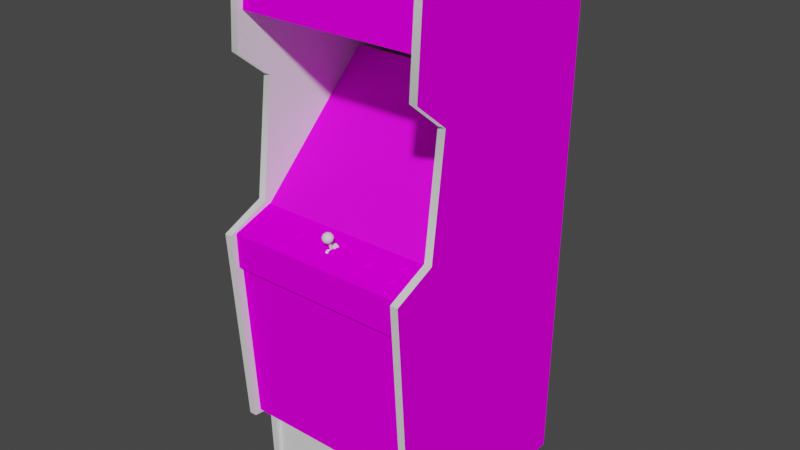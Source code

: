 # Source: roundup.blend  (saved by Blender 2.93.20; exported with 4.5.12 LTS)
import bpy
from mathutils import Matrix  # noqa: F401  (used for matrix-valued properties, if any)

bpy.ops.wm.read_factory_settings(use_empty=True)
scene = bpy.context.scene
scene.name = 'Scene'

# ---- images (referenced by path relative to the original .blend; pixels are not part of the script)
import os
ASSET_DIR = os.environ.get("B2B_ASSET_DIR", "")  # directory of the original .blend (textures are referenced by path, not embedded)
HERE = os.path.dirname(os.path.abspath(__file__))  # packed textures are extracted next to this script under _unpacked/

def load_image(name, relpath, width, height, colorspace="sRGB"):
    """Load a texture the original file referenced (path relative to the .blend, or extracted next to this script)."""
    p = next((c for c in (os.path.join(HERE, relpath), os.path.join(ASSET_DIR, relpath)) if relpath and os.path.exists(c)), "")
    if p:
        img = bpy.data.images.load(p, check_existing=True)
        img.name = name
    else:  # same state as the original file: an image datablock whose file is absent (Cycles renders it pink)
        img = bpy.data.images.new(name, width, height)
        img.source = "FILE"
        img.filepath = "//" + (relpath or name)
    img.colorspace_settings.name = colorspace
    return img
img_roundupmarqueemap_tiff = load_image('roundupmarqueemap.TIFF', 'roundupmarqueemap.TIFF', 1024, 1024, 'sRGB')
img_roundupmonitormap_tiff = load_image('roundupmonitormap.TIFF', 'roundupmonitormap.TIFF', 1024, 1024, 'sRGB')
img_roundupbezelmap_tiff = load_image('roundupbezelmap.TIFF', 'roundupbezelmap.TIFF', 1024, 1024, 'sRGB')
img_roundupbuttoncoloursmap_tiff = load_image('roundupbuttoncoloursmap.TIFF', 'roundupbuttoncoloursmap.TIFF', 1024, 1024, 'sRGB')
img_roundupcoinmap_tiff = load_image('roundupcoinmap.TIFF', 'roundupcoinmap.TIFF', 1024, 1024, 'sRGB')
img_roundupcpomap_tiff = load_image('roundupcpomap.TIFF', 'roundupcpomap.TIFF', 1024, 1024, 'sRGB')
img_roundupsideleftoutmap_tiff = load_image('roundupsideleftoutmap.TIFF', 'roundupsideleftoutmap.TIFF', 1024, 1024, 'sRGB')
img_roundupsiderightoutmap_tiff = load_image('roundupsiderightoutmap.TIFF', 'roundupsiderightoutmap.TIFF', 1024, 1024, 'sRGB')

# ---- materials (node trees are filled in below, after node groups)
mat_roundupmarqueeart = bpy.data.materials.new('roundupmarqueeart')
mat_roundupmarqueeart.use_transparent_shadow = False
mat_roundupmarqueeart.roughness = 0.8807
mat_roundupmarqueeart.specular_intensity = 0.0
mat_roundupmonitorart = bpy.data.materials.new('roundupmonitorart')
mat_roundupmonitorart.use_transparent_shadow = False
mat_roundupmonitorart.roughness = 0.8807
mat_roundupmonitorart.specular_intensity = 0.0
mat_roundupblack = bpy.data.materials.new('roundupblack')
mat_roundupblack.use_transparent_shadow = False
mat_roundupblack.roughness = 0.8807
mat_roundupblack.specular_intensity = 0.0
mat_roundupbezelart = bpy.data.materials.new('roundupbezelart')
mat_roundupbezelart.use_transparent_shadow = False
mat_roundupbezelart.roughness = 0.7585
mat_roundupbezelart.specular_intensity = 0.1608
mat_roundupbuttoncolours = bpy.data.materials.new('roundupbuttoncolours')
mat_roundupbuttoncolours.use_transparent_shadow = False
mat_roundupbuttoncolours.roughness = 0.8807
mat_roundupbuttoncolours.specular_intensity = 0.0
mat_roundupcoinart = bpy.data.materials.new('roundupcoinart')
mat_roundupcoinart.use_transparent_shadow = False
mat_roundupcoinart.roughness = 0.8807
mat_roundupcoinart.specular_intensity = 0.0
mat_roundupcpoart = bpy.data.materials.new('roundupcpoart')
mat_roundupcpoart.use_transparent_shadow = False
mat_roundupcpoart.roughness = 0.8807
mat_roundupcpoart.specular_intensity = 0.0
mat_roundupred = bpy.data.materials.new('roundupred')
mat_roundupred.use_transparent_shadow = False
mat_roundupred.roughness = 0.7333
mat_roundupred.specular_intensity = 0.7294
mat_rounduptmoldblack = bpy.data.materials.new('rounduptmoldblack')
mat_rounduptmoldblack.use_transparent_shadow = False
mat_rounduptmoldblack.roughness = 0.7934
mat_rounduptmoldblack.specular_intensity = 0.6275
mat_roundupsideleftout = bpy.data.materials.new('roundupsideleftout')
mat_roundupsideleftout.use_transparent_shadow = False
mat_roundupsideleftout.roughness = 0.8807
mat_roundupsideleftout.specular_intensity = 0.0
mat_roundupsideleftin = bpy.data.materials.new('roundupsideleftin')
mat_roundupsideleftin.use_transparent_shadow = False
mat_roundupsideleftin.roughness = 0.8807
mat_roundupsideleftin.specular_intensity = 0.0
mat_roundupsidelefttmold = bpy.data.materials.new('roundupsidelefttmold')
mat_roundupsidelefttmold.use_transparent_shadow = False
mat_roundupsidelefttmold.roughness = 0.8152
mat_roundupsidelefttmold.specular_intensity = 0.8627
mat_roundupsiderightin = bpy.data.materials.new('roundupsiderightin')
mat_roundupsiderightin.use_transparent_shadow = False
mat_roundupsiderightin.roughness = 0.8807
mat_roundupsiderightin.specular_intensity = 0.0
mat_roundupsiderightout = bpy.data.materials.new('roundupsiderightout')
mat_roundupsiderightout.use_transparent_shadow = False
mat_roundupsiderightout.roughness = 0.8807
mat_roundupsiderightout.specular_intensity = 0.0
mat_roundupsiderighttmold = bpy.data.materials.new('roundupsiderighttmold')
mat_roundupsiderighttmold.use_transparent_shadow = False
mat_roundupsiderighttmold.roughness = 0.8152
mat_roundupsiderighttmold.specular_intensity = 0.8627

# ---- node groups
ng_auto_smooth = bpy.data.node_groups.new('Auto Smooth', 'GeometryNodeTree')
_s = ng_auto_smooth.interface.new_socket(name='Geometry', in_out='OUTPUT', socket_type='NodeSocketGeometry')
_s = ng_auto_smooth.interface.new_socket(name='Geometry', in_out='INPUT', socket_type='NodeSocketGeometry')
_s = ng_auto_smooth.interface.new_socket(name='Angle', in_out='INPUT', socket_type='NodeSocketFloat')
_s.subtype = 'ANGLE'
_s.min_value = 0.0
_s.max_value = 3.142
ng_auto_smooth.is_modifier = True
_N = ng_auto_smooth.nodes; _L = ng_auto_smooth.links
n0 = _N.new('NodeGroupOutput'); n0.name = 'Group Output'; n0.location = (480, -100)
n1 = _N.new('NodeGroupInput'); n1.name = 'Group Input'; n1.location = (-420, -300)
n2 = _N.new('NodeGroupInput'); n2.name = 'Group Input.001'; n2.location = (-60, -100)
n3 = _N.new('GeometryNodeSetShadeSmooth'); n3.name = 'Set Shade Smooth'; n3.location = (120, -100)
n3.domain = 'EDGE'
n4 = _N.new('GeometryNodeSetShadeSmooth'); n4.name = 'Set Shade Smooth.001'; n4.location = (300, -100)
n5 = _N.new('GeometryNodeInputMeshEdgeAngle'); n5.name = 'Edge Angle'; n5.location = (-420, -220)
n6 = _N.new('GeometryNodeInputEdgeSmooth'); n6.name = 'Is Edge Smooth'; n6.location = (-60, -160)
n7 = _N.new('GeometryNodeInputShadeSmooth'); n7.name = 'Is Face Smooth'; n7.location = (-240, -340)
n8 = _N.new('FunctionNodeBooleanMath'); n8.name = 'Boolean Math'; n8.location = (-60, -220)
n9 = _N.new('FunctionNodeCompare'); n9.name = 'Compare'; n9.location = (-240, -180)
n9.operation = 'LESS_EQUAL'
_L.new(n5.outputs[0], n9.inputs[0])
_L.new(n4.outputs[0], n0.inputs[0])
_L.new(n1.outputs[1], n9.inputs[1])
_L.new(n9.outputs[0], n8.inputs[0])
_L.new(n7.outputs[0], n8.inputs[1])
_L.new(n2.outputs[0], n3.inputs[0])
_L.new(n6.outputs[0], n3.inputs[1])
_L.new(n3.outputs[0], n4.inputs[0])
_L.new(n8.outputs[0], n3.inputs[2])
n0.is_active_output = True

# ---- material node trees
mat_roundupmarqueeart.use_nodes = True; mat_roundupmarqueeart.node_tree.nodes.clear()
_N = mat_roundupmarqueeart.node_tree.nodes; _L = mat_roundupmarqueeart.node_tree.links
n0 = _N.new('ShaderNodeBsdfPrincipled'); n0.name = 'Principled BSDF'; n0.location = (10, 300)
n0.distribution = 'GGX'
n0.subsurface_method = 'BURLEY'
n0.inputs[2].default_value = 0.8807
n0.inputs[3].default_value = 1.45
n0.inputs[13].default_value = 0.0
n0.inputs[27].default_value = (0.0, 0.0, 0.0, 1.0)
n0.inputs[28].default_value = 1.0
n1 = _N.new('ShaderNodeOutputMaterial'); n1.name = 'Material Output'; n1.location = (300, 300)
n2 = _N.new('ShaderNodeTexImage'); n2.name = 'Image Texture'; n2.location = (-300, 600)
n2.image = img_roundupmarqueemap_tiff
_L.new(n0.outputs[0], n1.inputs[0])
_L.new(n2.outputs[0], n0.inputs[0])
n1.is_active_output = True
mat_roundupmonitorart.use_nodes = True; mat_roundupmonitorart.node_tree.nodes.clear()
_N = mat_roundupmonitorart.node_tree.nodes; _L = mat_roundupmonitorart.node_tree.links
n0 = _N.new('ShaderNodeBsdfPrincipled'); n0.name = 'Principled BSDF'; n0.location = (10, 300)
n0.distribution = 'GGX'
n0.subsurface_method = 'BURLEY'
n0.inputs[2].default_value = 0.8807
n0.inputs[3].default_value = 1.45
n0.inputs[13].default_value = 0.0
n0.inputs[27].default_value = (0.0, 0.0, 0.0, 1.0)
n0.inputs[28].default_value = 1.0
n1 = _N.new('ShaderNodeOutputMaterial'); n1.name = 'Material Output'; n1.location = (300, 300)
n2 = _N.new('ShaderNodeTexImage'); n2.name = 'Image Texture'; n2.location = (-300, 600)
n2.image = img_roundupmonitormap_tiff
_L.new(n0.outputs[0], n1.inputs[0])
_L.new(n2.outputs[0], n0.inputs[0])
n1.is_active_output = True
mat_roundupblack.use_nodes = True; mat_roundupblack.node_tree.nodes.clear()
_N = mat_roundupblack.node_tree.nodes; _L = mat_roundupblack.node_tree.links
n0 = _N.new('ShaderNodeBsdfPrincipled'); n0.name = 'Principled BSDF'; n0.location = (10, 300)
n0.distribution = 'GGX'
n0.subsurface_method = 'BURLEY'
n0.inputs[2].default_value = 0.8807
n0.inputs[3].default_value = 1.45
n0.inputs[13].default_value = 0.0
n0.inputs[27].default_value = (0.0, 0.0, 0.0, 1.0)
n0.inputs[28].default_value = 1.0
n1 = _N.new('ShaderNodeOutputMaterial'); n1.name = 'Material Output'; n1.location = (300, 300)
_L.new(n0.outputs[0], n1.inputs[0])
n1.is_active_output = True
mat_roundupbezelart.use_nodes = True; mat_roundupbezelart.node_tree.nodes.clear()
_N = mat_roundupbezelart.node_tree.nodes; _L = mat_roundupbezelart.node_tree.links
n0 = _N.new('ShaderNodeBsdfPrincipled'); n0.name = 'Principled BSDF'; n0.location = (10, 300)
n0.distribution = 'GGX'
n0.subsurface_method = 'BURLEY'
n0.inputs[2].default_value = 0.7585
n0.inputs[3].default_value = 1.45
n0.inputs[13].default_value = 0.1608
n0.inputs[27].default_value = (0.0, 0.0, 0.0, 1.0)
n0.inputs[28].default_value = 1.0
n1 = _N.new('ShaderNodeOutputMaterial'); n1.name = 'Material Output'; n1.location = (300, 300)
n2 = _N.new('ShaderNodeTexImage'); n2.name = 'Image Texture'; n2.location = (-300, 600)
n2.image = img_roundupbezelmap_tiff
_L.new(n0.outputs[0], n1.inputs[0])
_L.new(n2.outputs[0], n0.inputs[0])
n1.is_active_output = True
mat_roundupbuttoncolours.use_nodes = True; mat_roundupbuttoncolours.node_tree.nodes.clear()
_N = mat_roundupbuttoncolours.node_tree.nodes; _L = mat_roundupbuttoncolours.node_tree.links
n0 = _N.new('ShaderNodeBsdfPrincipled'); n0.name = 'Principled BSDF'; n0.location = (10, 300)
n0.distribution = 'GGX'
n0.subsurface_method = 'BURLEY'
n0.inputs[2].default_value = 0.8807
n0.inputs[3].default_value = 1.45
n0.inputs[13].default_value = 0.0
n0.inputs[27].default_value = (0.0, 0.0, 0.0, 1.0)
n0.inputs[28].default_value = 1.0
n1 = _N.new('ShaderNodeOutputMaterial'); n1.name = 'Material Output'; n1.location = (300, 300)
n2 = _N.new('ShaderNodeTexImage'); n2.name = 'Image Texture'; n2.location = (-300, 600)
n2.image = img_roundupbuttoncoloursmap_tiff
_L.new(n0.outputs[0], n1.inputs[0])
_L.new(n2.outputs[0], n0.inputs[0])
n1.is_active_output = True
mat_roundupcoinart.use_nodes = True; mat_roundupcoinart.node_tree.nodes.clear()
_N = mat_roundupcoinart.node_tree.nodes; _L = mat_roundupcoinart.node_tree.links
n0 = _N.new('ShaderNodeBsdfPrincipled'); n0.name = 'Principled BSDF'; n0.location = (10, 300)
n0.distribution = 'GGX'
n0.subsurface_method = 'BURLEY'
n0.inputs[2].default_value = 0.8807
n0.inputs[3].default_value = 1.45
n0.inputs[13].default_value = 0.0
n0.inputs[27].default_value = (0.0, 0.0, 0.0, 1.0)
n0.inputs[28].default_value = 1.0
n1 = _N.new('ShaderNodeOutputMaterial'); n1.name = 'Material Output'; n1.location = (300, 300)
n2 = _N.new('ShaderNodeTexImage'); n2.name = 'Image Texture'; n2.location = (-300, 600)
n2.image = img_roundupcoinmap_tiff
_L.new(n0.outputs[0], n1.inputs[0])
_L.new(n2.outputs[0], n0.inputs[0])
n1.is_active_output = True
mat_roundupcpoart.use_nodes = True; mat_roundupcpoart.node_tree.nodes.clear()
_N = mat_roundupcpoart.node_tree.nodes; _L = mat_roundupcpoart.node_tree.links
n0 = _N.new('ShaderNodeBsdfPrincipled'); n0.name = 'Principled BSDF'; n0.location = (10, 300)
n0.distribution = 'GGX'
n0.subsurface_method = 'BURLEY'
n0.inputs[2].default_value = 0.8807
n0.inputs[3].default_value = 1.45
n0.inputs[13].default_value = 0.0
n0.inputs[27].default_value = (0.0, 0.0, 0.0, 1.0)
n0.inputs[28].default_value = 1.0
n1 = _N.new('ShaderNodeOutputMaterial'); n1.name = 'Material Output'; n1.location = (300, 300)
n2 = _N.new('ShaderNodeTexImage'); n2.name = 'Image Texture'; n2.location = (-300, 600)
n2.image = img_roundupcpomap_tiff
_L.new(n0.outputs[0], n1.inputs[0])
_L.new(n2.outputs[0], n0.inputs[0])
n1.is_active_output = True
mat_roundupred.use_nodes = True; mat_roundupred.node_tree.nodes.clear()
_N = mat_roundupred.node_tree.nodes; _L = mat_roundupred.node_tree.links
n0 = _N.new('ShaderNodeBsdfPrincipled'); n0.name = 'Principled BSDF'; n0.location = (10, 300)
n0.distribution = 'GGX'
n0.subsurface_method = 'BURLEY'
n0.inputs[2].default_value = 0.7333
n0.inputs[3].default_value = 1.45
n0.inputs[13].default_value = 0.7294
n0.inputs[27].default_value = (0.0, 0.0, 0.0, 1.0)
n0.inputs[28].default_value = 1.0
n1 = _N.new('ShaderNodeOutputMaterial'); n1.name = 'Material Output'; n1.location = (300, 300)
_L.new(n0.outputs[0], n1.inputs[0])
n1.is_active_output = True
mat_rounduptmoldblack.use_nodes = True; mat_rounduptmoldblack.node_tree.nodes.clear()
_N = mat_rounduptmoldblack.node_tree.nodes; _L = mat_rounduptmoldblack.node_tree.links
n0 = _N.new('ShaderNodeBsdfPrincipled'); n0.name = 'Principled BSDF'; n0.location = (10, 300)
n0.distribution = 'GGX'
n0.subsurface_method = 'BURLEY'
n0.inputs[2].default_value = 0.7934
n0.inputs[3].default_value = 1.45
n0.inputs[13].default_value = 0.6275
n0.inputs[27].default_value = (0.0, 0.0, 0.0, 1.0)
n0.inputs[28].default_value = 1.0
n1 = _N.new('ShaderNodeOutputMaterial'); n1.name = 'Material Output'; n1.location = (300, 300)
_L.new(n0.outputs[0], n1.inputs[0])
n1.is_active_output = True
mat_roundupsideleftout.use_nodes = True; mat_roundupsideleftout.node_tree.nodes.clear()
_N = mat_roundupsideleftout.node_tree.nodes; _L = mat_roundupsideleftout.node_tree.links
n0 = _N.new('ShaderNodeBsdfPrincipled'); n0.name = 'Principled BSDF'; n0.location = (10, 300)
n0.distribution = 'GGX'
n0.subsurface_method = 'BURLEY'
n0.inputs[2].default_value = 0.8807
n0.inputs[3].default_value = 1.45
n0.inputs[13].default_value = 0.0
n0.inputs[27].default_value = (0.0, 0.0, 0.0, 1.0)
n0.inputs[28].default_value = 1.0
n1 = _N.new('ShaderNodeOutputMaterial'); n1.name = 'Material Output'; n1.location = (300, 300)
n2 = _N.new('ShaderNodeTexImage'); n2.name = 'Image Texture'; n2.location = (-300, 600)
n2.image = img_roundupsideleftoutmap_tiff
_L.new(n0.outputs[0], n1.inputs[0])
_L.new(n2.outputs[0], n0.inputs[0])
n1.is_active_output = True
mat_roundupsideleftin.use_nodes = True; mat_roundupsideleftin.node_tree.nodes.clear()
_N = mat_roundupsideleftin.node_tree.nodes; _L = mat_roundupsideleftin.node_tree.links
n0 = _N.new('ShaderNodeBsdfPrincipled'); n0.name = 'Principled BSDF'; n0.location = (10, 300)
n0.distribution = 'GGX'
n0.subsurface_method = 'BURLEY'
n0.inputs[2].default_value = 0.8807
n0.inputs[3].default_value = 1.45
n0.inputs[13].default_value = 0.0
n0.inputs[27].default_value = (0.0, 0.0, 0.0, 1.0)
n0.inputs[28].default_value = 1.0
n1 = _N.new('ShaderNodeOutputMaterial'); n1.name = 'Material Output'; n1.location = (300, 300)
_L.new(n0.outputs[0], n1.inputs[0])
n1.is_active_output = True
mat_roundupsidelefttmold.use_nodes = True; mat_roundupsidelefttmold.node_tree.nodes.clear()
_N = mat_roundupsidelefttmold.node_tree.nodes; _L = mat_roundupsidelefttmold.node_tree.links
n0 = _N.new('ShaderNodeBsdfPrincipled'); n0.name = 'Principled BSDF'; n0.location = (10, 300)
n0.distribution = 'GGX'
n0.subsurface_method = 'BURLEY'
n0.inputs[2].default_value = 0.8152
n0.inputs[3].default_value = 1.45
n0.inputs[13].default_value = 0.8627
n0.inputs[27].default_value = (0.0, 0.0, 0.0, 1.0)
n0.inputs[28].default_value = 1.0
n1 = _N.new('ShaderNodeOutputMaterial'); n1.name = 'Material Output'; n1.location = (300, 300)
_L.new(n0.outputs[0], n1.inputs[0])
n1.is_active_output = True
mat_roundupsiderightin.use_nodes = True; mat_roundupsiderightin.node_tree.nodes.clear()
_N = mat_roundupsiderightin.node_tree.nodes; _L = mat_roundupsiderightin.node_tree.links
n0 = _N.new('ShaderNodeBsdfPrincipled'); n0.name = 'Principled BSDF'; n0.location = (10, 300)
n0.distribution = 'GGX'
n0.subsurface_method = 'BURLEY'
n0.inputs[2].default_value = 0.8807
n0.inputs[3].default_value = 1.45
n0.inputs[13].default_value = 0.0
n0.inputs[27].default_value = (0.0, 0.0, 0.0, 1.0)
n0.inputs[28].default_value = 1.0
n1 = _N.new('ShaderNodeOutputMaterial'); n1.name = 'Material Output'; n1.location = (300, 300)
_L.new(n0.outputs[0], n1.inputs[0])
n1.is_active_output = True
mat_roundupsiderightout.use_nodes = True; mat_roundupsiderightout.node_tree.nodes.clear()
_N = mat_roundupsiderightout.node_tree.nodes; _L = mat_roundupsiderightout.node_tree.links
n0 = _N.new('ShaderNodeBsdfPrincipled'); n0.name = 'Principled BSDF'; n0.location = (10, 300)
n0.distribution = 'GGX'
n0.subsurface_method = 'BURLEY'
n0.inputs[2].default_value = 0.8807
n0.inputs[3].default_value = 1.45
n0.inputs[13].default_value = 0.0
n0.inputs[27].default_value = (0.0, 0.0, 0.0, 1.0)
n0.inputs[28].default_value = 1.0
n1 = _N.new('ShaderNodeOutputMaterial'); n1.name = 'Material Output'; n1.location = (300, 300)
n2 = _N.new('ShaderNodeTexImage'); n2.name = 'Image Texture'; n2.location = (-300, 600)
n2.image = img_roundupsiderightoutmap_tiff
_L.new(n0.outputs[0], n1.inputs[0])
_L.new(n2.outputs[0], n0.inputs[0])
n1.is_active_output = True
mat_roundupsiderighttmold.use_nodes = True; mat_roundupsiderighttmold.node_tree.nodes.clear()
_N = mat_roundupsiderighttmold.node_tree.nodes; _L = mat_roundupsiderighttmold.node_tree.links
n0 = _N.new('ShaderNodeBsdfPrincipled'); n0.name = 'Principled BSDF'; n0.location = (10, 300)
n0.distribution = 'GGX'
n0.subsurface_method = 'BURLEY'
n0.inputs[2].default_value = 0.8152
n0.inputs[3].default_value = 1.45
n0.inputs[13].default_value = 0.8627
n0.inputs[27].default_value = (0.0, 0.0, 0.0, 1.0)
n0.inputs[28].default_value = 1.0
n1 = _N.new('ShaderNodeOutputMaterial'); n1.name = 'Material Output'; n1.location = (300, 300)
_L.new(n0.outputs[0], n1.inputs[0])
n1.is_active_output = True

# ---- world
world_world = bpy.data.worlds.new('World'); scene.world = world_world
world_world.use_nodes = True; world_world.node_tree.nodes.clear()
_N = world_world.node_tree.nodes; _L = world_world.node_tree.links
n0 = _N.new('ShaderNodeOutputWorld'); n0.name = 'World Output'; n0.location = (300, 300)
n1 = _N.new('ShaderNodeBackground'); n1.name = 'Background'; n1.location = (10, 300)
n1.inputs[0].default_value = (0.05088, 0.05088, 0.05088, 1.0)
_L.new(n1.outputs[0], n0.inputs[0])
n0.is_active_output = True
world_world.color = (0.05088, 0.05088, 0.05088)
world_world.use_sun_shadow = False
world_world.sun_shadow_jitter_overblur = 0.0

# ---- meshes
me_roundup = bpy.data.meshes.new('roundup')
me_roundup.from_pydata([(0.2699, 0.5963, 0.08371), (0.2699, 0.8018, 0.0586), (-0.3488, 0.5957, 0.07972), (-0.3488, 0.8024, 0.06259), (0.2699, 0.8024, 0.06259), (0.2699, 0.5957, 0.07972), (-0.3488, 0.5963, 0.08371), (-0.3488, 0.8018, 0.0586), (-0.03492, 0.1118, -0.1349), (-0.1388, 0.1078, -0.1372), (-0.1371, 0.2002, -0.2359), (-0.1371, 0.2008, -0.2353), (-0.1388, 0.1089, -0.136), (-0.03549, 0.1135, -0.1337), (-0.03435, 0.2054, -0.2348), (0.07067, 0.1078, -0.1383), (0.07067, 0.1066, -0.1389), (-0.03435, 0.2042, -0.2353), (0.06953, 0.01245, -0.04128), (0.06953, 0.01188, -0.04185), (-0.03492, 0.01473, -0.03729), (-0.1377, 0.01245, -0.03957), (-0.1377, 0.01359, -0.039), (-0.03492, 0.01587, -0.03672), (0.0701, 0.1991, -0.2376), (0.0701, 0.2002, -0.237), (-0.03435, -0.0452, 0.0215), (0.06724, -0.04577, 0.01693), (-0.2016, 0.1038, -0.1389), (-0.2016, 0.1043, -0.1383), (-0.1993, 0.01245, -0.04356), (0.1334, 0.1934, -0.2376), (0.1357, 0.1032, -0.1417), (-0.1337, 0.255, -0.2958), (0.06724, -0.04634, 0.01636), (-0.1987, 0.1951, -0.2348), (-0.1987, 0.1945, -0.2348), (0.1329, 0.01074, -0.04642), (0.1329, 0.01074, -0.04699), (0.06838, 0.2544, -0.2975), (-0.03321, 0.2596, -0.2975), (-0.03435, -0.04577, 0.0215), (-0.1348, -0.04577, 0.01808), (0.1357, 0.1026, -0.1417), (-0.1337, 0.2556, -0.2958), (-0.03378, 0.2602, -0.2975), (-0.1902, 0.2459, -0.289), (0.1255, 0.2442, -0.2918), (-0.1907, -0.04006, 0.009515), (-0.1993, 0.01188, -0.04356), (-0.1902, 0.2453, -0.289), (-0.1348, -0.0452, 0.01865), (0.1249, -0.0412, 0.006661), (0.06781, 0.2544, -0.2975), (-0.3534, -0.967, -0.5995), (-0.3534, 0.6237, -0.5995), (0.2613, 0.6237, -0.5835), (-0.3534, -0.967, -0.5835), (-0.3534, 0.6237, -0.5835), (0.2613, -0.967, -0.5995), (0.2613, 0.6237, -0.5995), (0.2613, -0.967, -0.5835), (-0.3574, -0.02865, 0.01066), (-0.3574, 0.3657, -0.3986), (-0.3574, -0.01038, 0.02664), (0.2676, -0.02865, 0.01066), (0.2676, -0.01038, 0.02664), (0.2676, 0.3834, -0.3832), (0.2676, 0.3657, -0.3986), (-0.3574, 0.3834, -0.3832), (-0.3483, -0.9544, 0.03862), (0.2664, -0.9538, 0.03406), (-0.3483, -0.9538, 0.03406), (0.2664, -0.6736, 0.0352), (-0.3483, -0.6736, 0.0352), (-0.3483, -0.6742, 0.03976), (0.2664, -0.6742, 0.03976), (0.2664, -0.9544, 0.03862), (-0.169, -0.01951, 0.08143), (-0.1616, -0.02579, 0.09969), (-0.1588, -0.02351, 0.09227), (-0.1799, -0.03378, 0.1054), (-0.1742, -0.03435, 0.1077), (-0.173, -0.02979, 0.1025), (-0.1845, -0.02579, 0.07972), (-0.1879, -0.0275, 0.08485), (-0.1822, -0.02522, 0.08771), (-0.1799, -0.02865, 0.09912), (-0.1822, -0.0275, 0.0957), (-0.1879, -0.03093, 0.09627), (-0.1588, -0.02636, 0.0917), (-0.1593, -0.0275, 0.0957), (-0.1542, -0.03093, 0.09627), (-0.1651, -0.02351, 0.08143), (-0.1616, -0.02408, 0.08428), (-0.1571, -0.02579, 0.07972), (-0.1799, -0.02408, 0.08428), (-0.177, -0.02351, 0.08143), (-0.1799, -0.02465, 0.07572), (-0.1622, -0.02465, 0.07572), (-0.1679, -0.02408, 0.07401), (-0.169, -0.02294, 0.08029), (-0.1571, -0.03264, 0.1014), (-0.169, -0.02979, 0.1025), (-0.1531, -0.02922, 0.09056), (-0.1542, -0.0275, 0.08485), (-0.1593, -0.02522, 0.08771), (-0.189, -0.02922, 0.09056), (-0.177, -0.02008, 0.08257), (-0.1799, -0.02123, 0.08485), (-0.1679, -0.03435, 0.1077), (-0.1622, -0.03378, 0.1054), (-0.1651, -0.02922, 0.1014), (-0.1742, -0.02408, 0.07401), (-0.173, -0.01951, 0.08143), (-0.169, -0.02693, 0.1037), (-0.1651, -0.02636, 0.1025), (-0.1822, -0.02465, 0.09627), (-0.1822, -0.0218, 0.08828), (-0.1616, -0.02123, 0.08485), (-0.1616, -0.02865, 0.09912), (-0.173, -0.02294, 0.08029), (-0.1827, -0.02636, 0.0917), (-0.177, -0.02636, 0.1025), (-0.177, -0.02922, 0.1014), (-0.1845, -0.03264, 0.1014), (-0.173, -0.02693, 0.1037), (-0.1651, -0.02008, 0.08257), (-0.1827, -0.02351, 0.09227), (-0.1593, -0.0218, 0.08828), (-0.1593, -0.02465, 0.09627), (-0.1799, -0.02579, 0.09969), (0.09578, -0.01951, 0.08143), (0.08265, -0.0218, 0.08828), (0.08779, -0.02636, 0.1025), (0.1118, -0.02922, 0.09056), (0.1106, -0.0275, 0.08485), (0.1049, -0.02522, 0.08771), (0.08779, -0.02351, 0.08143), (0.09179, -0.02294, 0.08029), (0.09064, -0.02408, 0.07401), (0.08494, -0.02465, 0.07572), (0.08265, -0.0275, 0.0957), (0.08208, -0.02636, 0.0917), (0.0758, -0.02922, 0.09056), (0.09978, -0.02922, 0.1014), (0.09578, -0.02979, 0.1025), (0.09692, -0.03435, 0.1077), (0.1061, -0.02636, 0.0917), (0.1049, -0.0275, 0.0957), (0.1106, -0.03093, 0.09627), (0.07695, -0.03093, 0.09627), (0.0798, -0.03264, 0.1014), (0.08437, -0.02865, 0.09912), (0.09578, -0.02693, 0.1037), (0.09179, -0.02693, 0.1037), (0.09179, -0.02979, 0.1025), (0.1078, -0.02579, 0.07972), (0.1026, -0.02465, 0.07572), (0.09978, -0.02351, 0.08143), (0.1026, -0.03378, 0.1054), (0.1078, -0.03264, 0.1014), (0.1032, -0.02865, 0.09912), (0.0798, -0.02579, 0.07972), (0.07695, -0.0275, 0.08485), (0.08265, -0.02522, 0.08771), (0.1032, -0.02408, 0.08428), (0.08265, -0.02465, 0.09627), (0.08779, -0.02008, 0.08257), (0.08779, -0.02922, 0.1014), (0.1061, -0.02351, 0.09227), (0.09978, -0.02636, 0.1025), (0.1049, -0.02465, 0.09627), (0.09064, -0.03435, 0.1077), (0.08494, -0.03378, 0.1054), (0.09179, -0.01951, 0.08143), (0.08437, -0.02408, 0.08428), (0.08437, -0.02579, 0.09969), (0.1049, -0.0218, 0.08828), (0.1032, -0.02123, 0.08485), (0.1032, -0.02579, 0.09969), (0.09692, -0.02408, 0.07401), (0.09578, -0.02294, 0.08029), (0.09978, -0.02008, 0.08257), (0.08437, -0.02123, 0.08485), (0.08208, -0.02351, 0.09227), (0.1825, -0.01095, 0.05689), (0.1825, -0.01324, 0.06488), (0.2031, -0.01438, 0.0683), (0.1922, -0.01152, 0.04833), (0.1962, -0.01152, 0.04833), (0.1974, -0.01267, 0.04205), (0.2111, -0.02008, 0.06488), (0.2122, -0.0178, 0.05917), (0.2059, -0.01495, 0.05974), (0.1911, -0.01267, 0.04205), (0.1854, -0.01324, 0.04433), (0.1882, -0.01209, 0.05004), (0.1825, -0.01381, 0.05575), (0.1848, -0.01267, 0.05232), (0.1803, -0.01438, 0.04775), (0.1911, -0.02294, 0.07572), (0.1974, -0.02294, 0.07572), (0.1962, -0.01837, 0.07116), (0.2002, -0.01837, 0.07001), (0.2076, -0.01438, 0.04775), (0.2031, -0.01324, 0.04433), (0.2002, -0.01209, 0.05004), (0.2054, -0.01381, 0.05575), (0.1922, -0.01837, 0.07116), (0.1882, -0.01837, 0.07001), (0.1854, -0.02237, 0.07401), (0.1763, -0.0178, 0.05917), (0.1774, -0.02008, 0.06488), (0.1825, -0.01609, 0.06374), (0.182, -0.01495, 0.05974), (0.1882, -0.01495, 0.07058), (0.1848, -0.01723, 0.06716), (0.2031, -0.02237, 0.07401), (0.2076, -0.02123, 0.07001), (0.2031, -0.01723, 0.06716), (0.1803, -0.02123, 0.07001), (0.1774, -0.01609, 0.05289), (0.1922, -0.00867, 0.04947), (0.1962, -0.00867, 0.04947), (0.1882, -0.00867, 0.05061), (0.182, -0.01209, 0.06088), (0.2031, -0.01267, 0.05232), (0.2054, -0.01609, 0.06374), (0.2054, -0.01324, 0.06488), (0.2059, -0.01209, 0.06088), (0.1962, -0.01552, 0.0723), (0.2111, -0.01609, 0.05289), (0.1848, -0.009811, 0.05346), (0.2031, -0.009811, 0.05346), (0.2002, -0.01495, 0.07058), (0.1922, -0.01552, 0.0723), (0.1848, -0.01438, 0.0683), (0.2054, -0.01095, 0.05689), (0.2002, -0.00867, 0.05061), (0.2031, -0.03093, 0.1191), (0.1882, -0.03492, 0.1202), (0.1848, -0.03435, 0.118), (0.1803, -0.03835, 0.1208), (0.1922, -0.02865, 0.09912), (0.1962, -0.02865, 0.09912), (0.1974, -0.02979, 0.09284), (0.1962, -0.03264, 0.1231), (0.1774, -0.03321, 0.1037), (0.1763, -0.03492, 0.1094), (0.182, -0.03207, 0.1105), (0.2031, -0.03036, 0.09456), (0.2054, -0.03093, 0.1065), (0.2059, -0.03207, 0.1105), (0.2122, -0.03492, 0.1094), (0.1825, -0.03093, 0.1065), (0.1974, -0.04006, 0.1265), (0.2031, -0.03949, 0.1242), (0.2002, -0.03492, 0.1202), (0.1854, -0.03949, 0.1242), (0.2111, -0.03664, 0.1157), (0.2031, -0.03435, 0.118), (0.1911, -0.02979, 0.09284), (0.1854, -0.03036, 0.09456), (0.1882, -0.02865, 0.1008), (0.1922, -0.02522, 0.1003), (0.182, -0.02865, 0.1117), (0.1962, -0.02522, 0.1003), (0.2002, -0.02865, 0.1008), (0.2111, -0.03321, 0.1037), (0.2076, -0.0315, 0.09855), (0.2031, -0.02979, 0.1031), (0.1922, -0.03264, 0.1231), (0.1882, -0.03207, 0.1214), (0.2059, -0.02865, 0.1117), (0.2054, -0.03036, 0.1157), (0.2054, -0.03321, 0.1145), (0.1825, -0.03036, 0.1157), (0.1848, -0.02979, 0.1031), (0.1962, -0.03549, 0.122), (0.1922, -0.03549, 0.122), (0.1911, -0.04006, 0.1265), (0.2031, -0.02636, 0.1043), (0.2076, -0.03835, 0.1208), (0.1774, -0.03664, 0.1157), (0.1803, -0.0315, 0.09855), (0.1825, -0.03321, 0.1145), (0.1848, -0.03093, 0.1191), (0.1825, -0.0275, 0.1077), (0.1882, -0.02579, 0.1014), (0.1848, -0.02636, 0.1043), (0.2002, -0.02579, 0.1014), (0.2054, -0.0275, 0.1077), (0.2002, -0.03207, 0.1214), (-0.3483, -0.7107, 0.1197), (0.2664, -0.7107, 0.1197), (-0.3483, -0.7095, 0.1037), (0.2664, -0.1685, 0.1505), (0.2664, -0.7095, 0.1037), (0.2664, -0.1679, 0.1345), (-0.3483, -0.1685, 0.1505), (-0.3483, -0.1679, 0.1345), (-0.3517, -0.02294, 0.02721), (0.2636, -0.02294, 0.02721), (0.2636, -0.1685, 0.1636), (-0.3517, -0.0646, 0.1511), (0.2636, -0.0646, 0.1511), (0.2636, -0.05433, 0.1659), (-0.3517, -0.1685, 0.1636), (-0.3517, -0.05433, 0.1659), (-0.3517, -0.007528, 0.02721), (0.2636, -0.007528, 0.02721), (0.2636, -0.1679, 0.1499), (-0.3517, -0.1679, 0.1499), (-0.04805, 0.02386, 0.09798), (-0.04576, 0.02386, 0.1071), (-0.04405, 0.02557, 0.1025), (-0.03035, 0.02386, 0.09798), (-0.03892, 0.025, 0.09456), (-0.03892, 0.02615, 0.1008), (-0.04805, 0.01816, 0.1145), (-0.03892, 0.01701, 0.118), (-0.03892, 0.02215, 0.114), (-0.05147, 0.02101, 0.106), (-0.0315, 0.01987, 0.114), (-0.02693, 0.02101, 0.106), (-0.03264, 0.02386, 0.1071), (-0.03606, 0.02386, 0.1105), (-0.03663, 0.02557, 0.1077), (-0.03777, 0.025, 0.1094), (-0.04063, 0.025, 0.1094), (-0.03892, 0.025, 0.11), (-0.03777, 0.02615, 0.106), (-0.03892, 0.02615, 0.1054), (-0.04063, 0.02615, 0.106), (-0.0412, 0.02557, 0.1077), (-0.03892, 0.02615, 0.1077), (-0.05033, -0.00125, 0.1105), (-0.03892, -0.002392, 0.1151), (-0.03892, 0.003887, 0.1197), (-0.02693, 0.001033, 0.1128), (-0.02065, 0.009594, 0.1025), (-0.02636, 0.008453, 0.1151), (-0.0549, 0.002745, 0.09969), (-0.05033, 0.00617, 0.08942), (-0.03207, -0.001821, 0.09113), (-0.03892, 0.007882, 0.08485), (-0.02807, 0.00617, 0.08942), (-0.04405, 0.02272, 0.1117), (-0.03435, 0.02557, 0.1025), (-0.03892, -0.0006795, 0.08828), (-0.02807, 0.01473, 0.1157), (-0.02921, -0.004104, 0.09798), (-0.02351, 0.002745, 0.09969), (-0.03606, -0.005245, 0.1008), (-0.02978, -0.004104, 0.1077), (-0.04405, -0.004104, 0.09798), (-0.04862, -0.004104, 0.09798), (-0.02293, 0.01644, 0.1048), (-0.0275, 0.02044, 0.09399), (-0.04576, -0.006387, 0.1043), (-0.05718, 0.009594, 0.1025), (-0.0509, 0.01245, 0.1157), (-0.05547, 0.01644, 0.1048), (-0.05204, 0.01359, 0.08999), (-0.02636, 0.01359, 0.08999), (-0.03892, 0.02158, 0.08942), (-0.03892, 0.0153, 0.08485), (-0.0509, 0.02044, 0.09399), (-0.05204, 0.005599, 0.1145), (-0.03892, 0.01131, 0.1202), (-0.04234, -0.005245, 0.1008), (-0.03892, -0.006958, 0.1071), (-0.03892, -0.005816, 0.102), (-0.03207, -0.006387, 0.1043), (-0.03606, -0.002962, 0.09456), (-0.04576, -0.001821, 0.09113), (-0.06175, -0.02865, 0.08942), (-0.0549, -0.03378, 0.1043), (-0.03606, -0.02979, 0.09227), (-0.03435, -0.004104, 0.09798), (-0.03892, -0.002392, 0.09341), (-0.01666, -0.02865, 0.08942), (-0.02351, -0.02351, 0.07458), (-0.03606, -0.0275, 0.08657), (-0.02351, -0.03378, 0.1043), (-0.03892, -0.02123, 0.0683), (-0.0549, -0.02351, 0.07458), (-0.04234, -0.0275, 0.08657), (-0.04234, -0.002962, 0.09456), (-0.03892, -0.03549, 0.1105), (-0.03892, -0.02979, 0.09399), (-0.03892, -0.02693, 0.08485), (-0.04405, -0.02865, 0.08942), (-0.04234, -0.02979, 0.09227), (-0.03435, -0.02865, 0.08942), (-0.3722, 0.008453, 0.0449), (-0.3722, 0.388, -0.003612), (-0.3722, -0.9664, -0.5949), (-0.3722, -0.9624, 0.0489), (-0.3722, -0.7318, 0.05632), (-0.3477, 0.008453, 0.0449), (-0.3477, -0.9664, -0.5949), (-0.3477, -0.721, 0.1419), (-0.3477, -0.0549, 0.1864), (-0.3477, 0.388, -0.003612), (-0.3477, -0.7318, 0.05632), (-0.3722, -0.721, 0.1419), (-0.3722, 0.6266, -0.6212), (-0.3477, 0.6266, -0.6212), (-0.3722, 0.481, 0.1117), (-0.3477, 0.481, 0.1117), (-0.3722, -0.0549, 0.1864), (-0.3477, -0.9624, 0.0489), (-0.3722, 0.8126, 0.08942), (-0.3477, 0.8126, 0.08942), (0.2584, 0.008453, 0.0449), (0.2584, -0.9624, 0.0489), (0.2584, 0.481, 0.1117), (0.2584, -0.7318, 0.05632), (0.2584, -0.0549, 0.1864), (0.2584, -0.721, 0.1419), (0.2584, 0.388, -0.003612), (0.2836, 0.008453, 0.0449), (0.2836, -0.9664, -0.5949), (0.2584, -0.9664, -0.5949), (0.2836, 0.388, -0.003612), (0.2836, 0.8126, 0.08942), (0.2836, 0.6266, -0.6212), (0.2584, 0.6266, -0.6212), (0.2836, -0.7318, 0.05632), (0.2836, -0.9624, 0.0489), (0.2836, 0.481, 0.1117), (0.2836, -0.0549, 0.1864), (0.2584, 0.8126, 0.08942), (0.2836, -0.721, 0.1419), (0.2664, 0.3817, -0.5316), (-0.3483, 0.5946, 0.08029), (-0.3483, 0.3772, -0.5304), (0.2664, 0.3772, -0.5304), (0.2664, 0.5997, 0.07915), (-0.3483, 0.5997, 0.07915), (-0.3483, 0.3817, -0.5316), (0.2664, 0.5946, 0.08029), (-0.3465, 0.6174, -0.5915), (0.2681, 0.7972, 0.05517), (-0.3465, 0.622, -0.5926), (0.2681, 0.622, -0.5926), (0.2681, 0.6174, -0.5915), (0.2681, 0.7921, 0.05632), (-0.3465, 0.7921, 0.05632), (-0.3465, 0.7972, 0.05517)], [], [(426, 432, 418, 422), (408, 414, 415, 409), (402, 413, 399, 398), (6, 3, 7, 2), (40, 39, 24, 17), (412, 407, 403, 404), (447, 445, 449, 448), (41, 42, 21, 20), (241, 280, 272, 273), (15, 25, 14, 13), (23, 13, 12, 22), (13, 23, 18, 15), (19, 20, 8, 16), (297, 295, 298, 299), (22, 12, 29, 30), (292, 274, 253, 252), (371, 356, 393, 394), (388, 393, 356, 389), (35, 29, 12, 11), (14, 45, 44, 11), (27, 18, 23, 26), (9, 28, 36, 10), (119, 129, 106, 94), (13, 14, 11, 12), (37, 32, 15, 18), (39, 47, 31, 24), (288, 273, 240, 267), (215, 198, 222, 212), (67, 66, 65, 68), (43, 16, 24, 31), (22, 51, 26, 23), (34, 41, 20, 19), (376, 357, 343, 344), (243, 259, 241, 242), (4, 0, 5, 1), (124, 87, 125, 81), (11, 44, 46, 35), (219, 192, 228, 220), (27, 26, 41), (42, 41, 26), (31, 32, 43), (38, 43, 32), (44, 45, 40), (39, 40, 45), (30, 29, 28), (36, 28, 29), (166, 137, 136, 157), (40, 33, 44), (48, 30, 49), (28, 49, 30), (29, 35, 36), (50, 36, 35), (26, 51, 42), (48, 42, 51), (32, 37, 38), (52, 38, 37), (52, 27, 34), (41, 34, 27), (45, 53, 39), (47, 39, 53), (35, 46, 50), (311, 303, 302, 310), (115, 126, 83, 103), (60, 59, 54, 55), (299, 298, 296, 301), (420, 421, 435, 433), (156, 146, 154, 155), (77, 76, 75, 70), (303, 306, 305, 302), (448, 444, 446, 447), (229, 188, 220, 228), (313, 305, 306, 312), (416, 420, 433, 423), (64, 69, 63, 62), (209, 203, 231, 236), (411, 415, 414, 410), (71, 73, 76, 77), (68, 65, 62, 63), (296, 298, 295, 294), (339, 369, 337, 338), (133, 134, 180, 132), (78, 79, 80), (112, 103, 110, 111), (271, 252, 269, 270), (97, 121, 113, 98), (197, 199, 233, 225), (186, 216, 188, 224), (52, 37, 18, 27), (140, 141, 138, 139), (365, 341, 353, 347), (146, 156, 173, 147), (250, 255, 248, 249), (144, 151, 142, 143), (78, 108, 118), (289, 265, 244, 264), (53, 25, 31, 47), (101, 93, 99, 100), (183, 179, 166, 159), (130, 79, 120, 91), (441, 440, 436, 442), (117, 128, 122, 88), (10, 17, 8, 9), (170, 172, 149, 148), (162, 145, 160, 161), (123, 131, 87, 124), (253, 276, 260, 254), (9, 8, 20, 21), (143, 165, 164, 144), (89, 125, 87, 88), (123, 115, 79), (103, 112, 116, 115), (49, 21, 42, 48), (33, 50, 46, 44), (96, 86, 118, 109), (119, 78, 80), (128, 118, 86, 122), (115, 116, 79), (118, 117, 123), (78, 127, 93, 101), (78, 114, 108), (384, 392, 381, 375), (291, 282, 271, 268), (361, 369, 362, 363), (159, 182, 132, 183), (123, 126, 115), (119, 127, 78), (118, 128, 117), (129, 119, 80), (79, 130, 80), (108, 109, 118), (117, 131, 123), (149, 162, 161, 150), (82, 110, 103, 83), (182, 159, 158, 181), (150, 135, 148, 149), (83, 124, 81, 82), (86, 96, 84, 85), (281, 256, 279, 280), (396, 412, 404, 401), (95, 99, 93, 94), (174, 173, 156, 169), (92, 104, 90, 91), (132, 180, 170), (25, 53, 45, 14), (91, 90, 80, 130), (171, 154, 146, 145), (137, 166, 179, 178), (264, 278, 290, 289), (124, 83, 126, 123), (242, 286, 284, 243), (147, 160, 145, 146), (168, 175, 139, 138), (167, 185, 143, 142), (145, 162, 180, 171), (133, 167, 134), (133, 184, 176, 165), (179, 132, 170), (79, 116, 112, 120), (134, 154, 180), (132, 168, 133), (100, 113, 121, 101), (111, 102, 120, 112), (165, 176, 163, 164), (153, 142, 151, 152), (254, 269, 252, 253), (137, 148, 135, 136), (159, 166, 157, 158), (439, 443, 437, 438), (363, 368, 364, 361), (127, 119, 94, 93), (172, 180, 162, 149), (354, 373, 391, 379), (90, 106, 129, 80), (132, 175, 168), (154, 171, 180), (167, 177, 134), (178, 179, 170), (134, 155, 154), (179, 183, 132), (180, 172, 170), (168, 184, 133), (133, 185, 167), (186, 187, 216), (236, 216, 210, 209), (139, 182, 181, 140), (358, 351, 342, 341), (190, 207, 206, 191), (94, 106, 105, 95), (220, 204, 218, 219), (211, 201, 209, 210), (202, 218, 204, 203), (286, 250, 249, 284), (361, 364, 344, 343), (270, 251, 268, 271), (224, 225, 186), (208, 227, 234, 238), (228, 194, 230, 229), (246, 262, 244, 245), (239, 234, 227, 207), (207, 227, 205, 206), (288, 290, 278, 255), (32, 31, 25, 15), (235, 231, 203, 204), (225, 223, 189, 197), (216, 237, 217, 210), (369, 339, 370, 362), (204, 220, 188, 235), (199, 197, 196, 200), (237, 187, 214, 217), (187, 226, 215, 214), (224, 188, 230), (57, 61, 56, 58), (216, 231, 188), (276, 261, 283, 260), (257, 283, 261, 258), (341, 365, 359, 358), (342, 351, 370, 339), (194, 228, 192, 193), (91, 120, 102, 92), (225, 233, 186), (234, 224, 230), (52, 34, 19, 38), (186, 233, 199, 198), (238, 230, 194, 208), (224, 239, 207, 190), (231, 235, 188), (224, 223, 225), (186, 226, 187), (216, 236, 231), (187, 237, 216), (238, 234, 230), (188, 229, 230), (234, 239, 224), (193, 232, 208, 194), (210, 217, 221, 211), (191, 195, 189, 190), (273, 247, 240), (88, 122, 107, 89), (255, 278, 285, 248), (153, 169, 134, 177), (280, 241, 259, 281), (98, 84, 96, 97), (51, 22, 30, 48), (245, 268, 251, 246), (60, 55, 58, 56), (267, 240, 274), (121, 97, 108, 114), (258, 279, 256, 257), (266, 288, 255, 250), (227, 208, 232, 205), (226, 186, 198, 215), (293, 247, 279, 258), (250, 286, 277, 266), (258, 261, 240, 293), (33, 40, 17, 10), (10, 36, 50, 33), (203, 209, 201, 202), (439, 438, 442, 436), (352, 345, 347, 353), (109, 108, 97, 96), (114, 78, 101, 121), (282, 267, 274), (178, 170, 148, 137), (197, 189, 195, 196), (200, 222, 198, 199), (217, 214, 213, 221), (85, 107, 122, 86), (441, 442, 438, 437), (288, 277, 273), (273, 272, 247), (289, 290, 288), (267, 289, 288), (267, 291, 268, 245), (155, 134, 169, 156), (106, 90, 104, 105), (77, 70, 72, 71), (287, 277, 286, 242), (240, 275, 274), (282, 291, 267), (277, 287, 273), (292, 282, 274), (247, 293, 240), (267, 265, 289), (288, 266, 277), (175, 132, 182, 139), (54, 59, 61, 57), (17, 24, 16, 8), (57, 58, 55, 54), (448, 449, 450, 444), (294, 300, 301, 296), (432, 427, 434, 418), (56, 61, 59, 60), (4, 3, 6, 0), (430, 435, 421, 419), (370, 351, 324, 321), (309, 310, 302, 305), (304, 312, 306, 307), (373, 354, 374, 372), (74, 73, 71, 72), (450, 449, 445, 451), (325, 317, 349, 326), (330, 335, 315, 348), (380, 375, 345, 352), (324, 325, 326), (335, 330, 331, 336), (327, 328, 329), (322, 327, 329), (352, 374, 354, 380), (332, 333, 336), (331, 329, 336), (329, 328, 332, 336), (346, 344, 364, 367), (305, 313, 308, 309), (214, 215, 212, 213), (320, 323, 363, 362), (332, 328, 326, 349), (316, 315, 335, 334), (319, 349, 317, 318), (357, 360, 337, 343), (321, 324, 322), (340, 353, 341, 342), (403, 406, 401, 404), (345, 350, 346, 347), (388, 392, 386, 387), (357, 376, 389, 356), (314, 323, 315, 316), (323, 320, 348, 315), (263, 285, 278, 264), (264, 244, 262, 263), (350, 376, 344, 346), (392, 388, 389, 381), (74, 72, 70, 75), (367, 364, 368, 366), (275, 240, 261, 276), (131, 117, 88, 87), (334, 335, 336, 333), (372, 360, 371, 373), (372, 374, 355, 338), (355, 353, 340), (338, 355, 340), (391, 394, 378, 390), (374, 352, 353, 355), (348, 322, 331, 330), (169, 153, 152, 174), (273, 287, 242, 241), (394, 391, 373, 371), (118, 123, 79, 78), (347, 346, 367, 365), (176, 138, 141, 163), (318, 314, 316, 319), (351, 358, 325, 324), (360, 372, 338, 337), (362, 370, 321, 320), (358, 359, 317, 325), (318, 317, 359, 366), (323, 314, 368, 363), (324, 326, 327), (322, 324, 327), (340, 342, 339, 338), (390, 385, 379, 391), (350, 345, 375, 381), (322, 348, 320, 321), (322, 329, 331), (334, 333, 319, 316), (393, 388, 387, 377), (327, 326, 328), (356, 371, 360, 357), (365, 367, 366, 359), (395, 379, 385, 382), (394, 393, 377, 378), (383, 386, 392, 384), (375, 380, 395, 384), (333, 332, 349, 319), (381, 389, 376, 350), (185, 133, 165, 143), (303, 311, 307, 306), (384, 395, 382, 383), (184, 168, 138, 176), (276, 253, 274, 275), (369, 361, 343, 337), (380, 354, 379, 395), (21, 49, 28, 9), (396, 397, 398), (397, 408, 398), (396, 398, 399), (410, 414, 408), (396, 399, 400), (421, 420, 416, 419), (397, 410, 408), (401, 402, 405), (405, 402, 409), (401, 413, 402), (411, 409, 415), (401, 406, 413), (435, 430, 423, 433), (405, 409, 411), (247, 272, 280, 279), (425, 429, 428, 424), (400, 399, 413, 406), (312, 304, 308, 313), (406, 403, 407, 400), (429, 434, 427, 428), (419, 417, 431, 430), (405, 411, 410, 397), (64, 66, 67, 69), (190, 189, 223, 224), (416, 422, 425), (422, 429, 425), (416, 425, 417), (418, 434, 429), (416, 417, 419), (314, 318, 366, 368), (422, 418, 429), (423, 424, 426), (426, 424, 428), (423, 431, 424), (432, 428, 427), (423, 430, 431), (407, 412, 396, 400), (426, 428, 432), (2, 7, 1, 5), (299, 301, 300, 297), (252, 271, 282, 292), (68, 63, 69, 67), (62, 65, 66, 64), (398, 408, 409, 402), (1, 7, 3, 4), (424, 431, 417, 425), (423, 426, 422, 416), (294, 295, 297, 300), (401, 405, 397, 396), (75, 76, 73, 74), (436, 440, 443, 439), (309, 308, 304, 307), (451, 445, 447, 446), (177, 167, 142, 153), (265, 267, 245, 244), (2, 5, 0, 6), (307, 311, 310, 309), (451, 446, 444, 450), (16, 43, 38, 19), (437, 443, 440, 441)])
me_roundup.polygons.foreach_set('use_smooth', [True] * 442)
me_roundup.polygons.foreach_set('material_index', [14, 11, 11, 0, 1, 11, 2, 1, 4, 1, 1, 1, 1, 5, 1, 4, 8, 8, 1, 1, 1, 1, 4, 1, 1, 1, 4, 4, 3, 1, 1, 1, 7, 4, 0, 4, 1, 4, 1, 1, 1, 1, 1, 1, 1, 1, 4, 1, 1, 1, 1, 1, 1, 1, 1, 1, 1, 1, 1, 1, 1, 6, 4, 2, 5, 14, 4, 2, 6, 2, 4, 6, 14, 3, 4, 11, 2, 3, 5, 7, 4, 4, 4, 4, 4, 4, 4, 1, 4, 7, 4, 4, 4, 4, 4, 1, 4, 4, 4, 8, 4, 1, 4, 4, 4, 4, 1, 4, 4, 4, 4, 1, 1, 4, 4, 4, 4, 4, 4, 4, 8, 4, 7, 4, 4, 4, 4, 4, 4, 4, 4, 4, 4, 4, 4, 4, 4, 4, 11, 4, 4, 4, 4, 1, 4, 4, 4, 4, 4, 4, 4, 4, 4, 4, 4, 4, 4, 4, 4, 4, 4, 4, 4, 4, 4, 4, 4, 8, 7, 4, 4, 8, 4, 4, 4, 4, 4, 4, 4, 4, 4, 4, 4, 4, 4, 7, 4, 4, 4, 4, 4, 4, 7, 4, 4, 4, 4, 4, 4, 4, 4, 1, 4, 4, 4, 7, 4, 4, 4, 4, 4, 2, 4, 4, 4, 7, 7, 4, 4, 4, 4, 1, 4, 4, 4, 4, 4, 4, 4, 4, 4, 4, 4, 4, 4, 4, 4, 4, 4, 4, 4, 4, 1, 4, 2, 4, 4, 4, 4, 4, 4, 4, 4, 4, 1, 1, 4, 8, 7, 4, 4, 4, 4, 4, 4, 4, 4, 8, 4, 4, 4, 4, 4, 4, 4, 2, 4, 4, 4, 4, 4, 4, 4, 4, 4, 2, 1, 2, 2, 5, 14, 2, 0, 14, 7, 6, 6, 7, 2, 2, 7, 7, 7, 7, 7, 7, 7, 7, 7, 7, 7, 7, 6, 4, 7, 7, 7, 7, 7, 7, 7, 10, 7, 8, 7, 7, 7, 4, 4, 7, 8, 2, 7, 4, 4, 7, 7, 7, 7, 7, 8, 7, 7, 4, 4, 8, 4, 7, 4, 7, 7, 7, 7, 7, 7, 7, 7, 7, 7, 8, 7, 7, 7, 7, 8, 7, 7, 7, 8, 8, 8, 8, 7, 7, 4, 6, 8, 4, 4, 7, 8, 1, 9, 9, 9, 9, 9, 12, 9, 10, 10, 10, 10, 10, 13, 10, 4, 14, 11, 6, 11, 14, 14, 11, 3, 4, 12, 12, 12, 12, 12, 7, 12, 13, 13, 13, 13, 13, 9, 13, 0, 5, 4, 3, 3, 11, 0, 14, 14, 5, 11, 2, 8, 6, 2, 4, 4, 0, 6, 2, 1, 8])
_uv = me_roundup.uv_layers.new(name='UVMap')
_uv.uv.foreach_set('vector', [0.2245, 0.7511, 0.1095, 0.7964, 0.1095, 0.7964, 0.2245, 0.7511, 0.8522, 0.8626, 0.1304, 0.9533, 0.1304, 0.9533, 0.8522, 0.8626, 0.8208, 0.1164, 0.1687, 0.1164, 0.1687, 0.1164, 0.8208, 0.1164, 0.9986, 0.9986, 0.001368, 0.9986, 0.001368, 0.001368, 0.9986, 0.001368, 0.5, 0.9533, 0.772, 0.9463, 0.779, 0.779, 0.5, 0.7824, 0.03275, 0.5453, 0.07459, 0.2315, 0.07459, 0.2315, 0.03275, 0.5453, 0.001368, 0.001368, 0.001368, 0.001368, 0.001368, 0.001368, 0.001368, 0.001368, 0.5035, 0.05018, 0.2315, 0.05716, 0.2245, 0.2245, 0.5035, 0.221, 0.3466, 0.08505, 0.371, 0.07459, 0.371, 0.07459, 0.3466, 0.08505, 0.7824, 0.5, 0.779, 0.779, 0.5, 0.7824, 0.5, 0.5, 0.5035, 0.221, 0.5, 0.5, 0.221, 0.5, 0.2245, 0.2245, 0.5, 0.5, 0.5035, 0.221, 0.779, 0.2245, 0.7824, 0.5, 0.779, 0.2245, 0.5035, 0.221, 0.5, 0.5, 0.7824, 0.5, 0.9986, 0.9986, 0.001368, 0.9986, 0.001368, 0.001368, 0.9986, 0.001368, 0.2245, 0.2245, 0.221, 0.5, 0.05018, 0.5, 0.05716, 0.2315, 0.4547, 0.2106, 0.4616, 0.1757, 0.4616, 0.1757, 0.4547, 0.2106, 0.001368, 0.001368, 0.001368, 0.001368, 0.001368, 0.001368, 0.001368, 0.001368, 0.001368, 0.001368, 0.001368, 0.001368, 0.001368, 0.001368, 0.001368, 0.001368, 0.05716, 0.772, 0.05018, 0.5, 0.221, 0.5, 0.2245, 0.779, 0.5, 0.7824, 0.5, 0.9533, 0.2315, 0.9463, 0.2245, 0.779, 0.772, 0.05716, 0.779, 0.2245, 0.5035, 0.221, 0.5035, 0.05018, 0.221, 0.5, 0.05018, 0.5, 0.05716, 0.772, 0.2245, 0.779, 0.2001, 0.9045, 0.2141, 0.8731, 0.2141, 0.8731, 0.2001, 0.9045, 0.5, 0.5, 0.5, 0.7824, 0.2245, 0.779, 0.221, 0.5, 0.9463, 0.2315, 0.9533, 0.5, 0.7824, 0.5, 0.779, 0.2245, 0.772, 0.9463, 0.9254, 0.9254, 0.9463, 0.772, 0.779, 0.779, 0.3117, 0.2106, 0.3466, 0.08505, 0.4407, 0.1095, 0.3954, 0.2768, 0.06413, 0.1757, 0.07111, 0.2106, 0.03624, 0.228, 0.02926, 0.1757, 0.9986, 0.9986, 0.001368, 0.9986, 0.001368, 0.001368, 0.9986, 0.001368, 0.9533, 0.5, 0.7824, 0.5, 0.779, 0.779, 0.9463, 0.772, 0.2245, 0.2245, 0.2315, 0.05716, 0.5035, 0.05018, 0.5035, 0.221, 0.772, 0.05716, 0.5035, 0.05018, 0.5035, 0.221, 0.779, 0.2245, 0.001368, 0.001368, 0.001368, 0.001368, 0.001368, 0.001368, 0.001368, 0.001368, 0.2978, 0.07808, 0.3257, 0.04321, 0.3466, 0.08505, 0.3257, 0.1095, 0.9986, 0.9986, 0.001368, 0.9986, 0.001368, 0.001368, 0.9986, 0.001368, 0.1025, 0.7476, 0.08505, 0.772, 0.05367, 0.7371, 0.08505, 0.7022, 0.2245, 0.779, 0.2315, 0.9463, 0.07808, 0.9254, 0.05716, 0.772, 0.228, 0.07808, 0.2489, 0.1234, 0.2141, 0.1408, 0.2001, 0.1095, 0.772, 0.05716, 0.5035, 0.05018, 0.5035, 0.05018, 0.2315, 0.05716, 0.5035, 0.05018, 0.5035, 0.05018, 0.9463, 0.772, 0.9533, 0.5, 0.9533, 0.5, 0.9463, 0.2315, 0.9533, 0.5, 0.9533, 0.5, 0.2315, 0.9463, 0.5, 0.9533, 0.5, 0.9533, 0.772, 0.9463, 0.5, 0.9533, 0.5, 0.9533, 0.05716, 0.2315, 0.05018, 0.5, 0.05018, 0.5, 0.05716, 0.772, 0.05018, 0.5, 0.05018, 0.5, 0.2001, 0.9045, 0.2141, 0.8731, 0.2489, 0.8905, 0.228, 0.9359, 0.5, 0.9533, 0.2315, 0.9463, 0.2315, 0.9463, 0.08157, 0.07808, 0.05716, 0.2315, 0.05716, 0.2315, 0.05018, 0.5, 0.05716, 0.2315, 0.05716, 0.2315, 0.05018, 0.5, 0.05716, 0.772, 0.05716, 0.772, 0.07808, 0.9254, 0.05716, 0.772, 0.05716, 0.772, 0.5035, 0.05018, 0.2315, 0.05716, 0.2315, 0.05716, 0.08157, 0.07808, 0.2315, 0.05716, 0.2315, 0.05716, 0.9533, 0.5, 0.9463, 0.2315, 0.9463, 0.2315, 0.9254, 0.07808, 0.9463, 0.2315, 0.9463, 0.2315, 0.9254, 0.07808, 0.772, 0.05716, 0.772, 0.05716, 0.5035, 0.05018, 0.772, 0.05716, 0.772, 0.05716, 0.5, 0.9533, 0.772, 0.9463, 0.772, 0.9463, 0.9254, 0.9254, 0.772, 0.9463, 0.772, 0.9463, 0.05716, 0.772, 0.07808, 0.9254, 0.07808, 0.9254, 0.5767, 0.001368, 0.6151, 0.001368, 0.6255, 0.9986, 0.5872, 0.9986, 0.1548, 0.7336, 0.1304, 0.7336, 0.1304, 0.7336, 0.1548, 0.7336, 0.001368, 0.9986, 0.001368, 0.001368, 0.9986, 0.001368, 0.9986, 0.9986, 0.001368, 0.9986, 0.001368, 0.001368, 0.9986, 0.001368, 0.9986, 0.9986, 0.03275, 0.5453, 0.07459, 0.2315, 0.07459, 0.2315, 0.03275, 0.5453, 0.1304, 0.7336, 0.1548, 0.7336, 0.1548, 0.7336, 0.1304, 0.7336, 0.001368, 0.001368, 0.001368, 0.001368, 0.001368, 0.001368, 0.001368, 0.001368, 0.06762, 0.001368, 0.6151, -0.002119, 0.6151, 0.9986, 0.06762, 0.9986, 0.001368, 0.001368, 0.001368, 0.001368, 0.001368, 0.001368, 0.001368, 0.001368, 0.2141, 0.1408, 0.2001, 0.1095, 0.2001, 0.1095, 0.2141, 0.1408, 1.002, 0.9986, 0.7336, 0.9986, 0.7232, -0.002119, 0.9917, -0.002119, 0.1757, 0.5732, 0.03275, 0.5453, 0.03275, 0.5453, 0.1757, 0.5732, 0.9986, 0.9986, 0.001368, 0.9986, 0.001368, 0.001368, 0.9986, 0.001368, 0.1304, 0.07459, 0.1548, 0.07459, 0.1548, 0.07459, 0.1304, 0.07459, 0.1095, 0.7964, 0.1304, 0.9533, 0.1304, 0.9533, 0.1095, 0.7964, 0.001368, 0.001368, 0.001368, 0.001368, 0.001368, 0.001368, 0.001368, 0.001368, 0.001368, 0.9986, 0.001368, 0.001368, 0.9986, 0.001368, 0.9986, 0.9986, 0.001368, 0.001368, 0.9986, 0.001368, 0.9986, 0.9986, 0.001368, 0.9986, 0.001368, 0.001368, 0.001368, 0.001368, 0.001368, 0.001368, 0.001368, 0.001368, 0.07111, 0.8731, 0.1025, 0.7476, 0.2001, 0.772, 0.1548, 0.9394, 0.1548, 0.9394, 0.2001, 0.772, 0.2176, 0.8382, 0.1792, 0.7476, 0.1548, 0.7336, 0.1618, 0.6848, 0.2001, 0.7022, 0.4407, 0.242, 0.4547, 0.2106, 0.4895, 0.228, 0.4721, 0.2768, 0.1025, 0.9254, 0.1304, 0.9394, 0.1234, 0.9882, 0.08505, 0.9707, 0.1025, 0.2664, 0.08505, 0.242, 0.08505, 0.242, 0.1025, 0.2664, 0.07111, 0.2106, 0.1025, 0.08505, 0.2001, 0.1095, 0.1548, 0.2768, 0.9254, 0.07808, 0.9463, 0.2315, 0.779, 0.2245, 0.772, 0.05716, 0.1234, 0.9882, 0.08505, 0.9707, 0.1025, 0.9254, 0.1304, 0.9394, 0.001368, 0.001368, 0.001368, 0.001368, 0.001368, 0.001368, 0.001368, 0.001368, 0.1548, 0.7336, 0.1304, 0.7336, 0.1234, 0.6848, 0.1618, 0.6848, 0.3082, 0.1757, 0.3117, 0.2106, 0.2768, 0.228, 0.2699, 0.1757, 0.02926, 0.8382, 0.03624, 0.7824, 0.07111, 0.7999, 0.06413, 0.8382, 0.1548, 0.9394, 0.1025, 0.9254, 0.07111, 0.8731, 0.3466, 0.2664, 0.371, 0.2768, 0.371, 0.2768, 0.3466, 0.2664, 0.772, 0.9463, 0.779, 0.779, 0.9463, 0.772, 0.9254, 0.9254, 0.1548, 0.9394, 0.1792, 0.9254, 0.2001, 0.9707, 0.1618, 0.9882, 0.1792, 0.9254, 0.2001, 0.9045, 0.2001, 0.9045, 0.1792, 0.9254, 0.2141, 0.7999, 0.2001, 0.772, 0.2001, 0.772, 0.2141, 0.7999, 0.001368, 0.001368, 0.9986, 0.001368, 0.9986, 0.9986, 0.001368, 0.9986, 0.07111, 0.7999, 0.06413, 0.8382, 0.06413, 0.8382, 0.07111, 0.7999, 0.2245, 0.779, 0.5, 0.7824, 0.5, 0.5, 0.221, 0.5, 0.2176, 0.8382, 0.2141, 0.7999, 0.2141, 0.7999, 0.2176, 0.8382, 0.2001, 0.772, 0.1792, 0.7476, 0.2001, 0.7022, 0.228, 0.7371, 0.1025, 0.7476, 0.08505, 0.772, 0.08505, 0.772, 0.1025, 0.7476, 0.4616, 0.1757, 0.4547, 0.1408, 0.4895, 0.1234, 0.4965, 0.1757, 0.221, 0.5, 0.5, 0.5, 0.5035, 0.221, 0.2245, 0.2245, 0.06413, 0.8382, 0.07111, 0.8731, 0.03624, 0.8905, 0.02926, 0.8382, 0.03624, 0.7824, 0.05367, 0.7371, 0.08505, 0.772, 0.07111, 0.7999, 0.1025, 0.7476, 0.1548, 0.7336, 0.2001, 0.772, 0.1548, 0.7336, 0.1792, 0.7476, 0.1792, 0.7476, 0.1548, 0.7336, 0.05716, 0.2315, 0.2245, 0.2245, 0.2315, 0.05716, 0.08157, 0.07808, 0.2315, 0.9463, 0.07808, 0.9254, 0.07808, 0.9254, 0.2315, 0.9463, 0.08505, 0.9045, 0.07111, 0.8731, 0.07111, 0.8731, 0.08505, 0.9045, 0.2001, 0.9045, 0.1548, 0.9394, 0.2176, 0.8382, 0.06413, 0.8382, 0.07111, 0.8731, 0.07111, 0.8731, 0.06413, 0.8382, 0.1548, 0.7336, 0.1792, 0.7476, 0.2001, 0.772, 0.07111, 0.8731, 0.07111, 0.7999, 0.1025, 0.7476, 0.1548, 0.9394, 0.1792, 0.9254, 0.1792, 0.9254, 0.1548, 0.9394, 0.1548, 0.9394, 0.1304, 0.9394, 0.1025, 0.9254, 0.001368, 0.001368, 0.001368, 0.001368, 0.001368, 0.001368, 0.001368, 0.001368, 0.4233, 0.2664, 0.4407, 0.242, 0.4407, 0.242, 0.4233, 0.2664, 0.001368, 0.001368, 0.001368, 0.001368, 0.001368, 0.001368, 0.001368, 0.001368, 0.1792, 0.9254, 0.1548, 0.9394, 0.1548, 0.9394, 0.1792, 0.9254, 0.1025, 0.7476, 0.1304, 0.7336, 0.1548, 0.7336, 0.2001, 0.9045, 0.1792, 0.9254, 0.1548, 0.9394, 0.07111, 0.8731, 0.06413, 0.8382, 0.07111, 0.7999, 0.2141, 0.8731, 0.2001, 0.9045, 0.2176, 0.8382, 0.2001, 0.772, 0.2141, 0.7999, 0.2176, 0.8382, 0.1025, 0.9254, 0.08505, 0.9045, 0.07111, 0.8731, 0.07111, 0.7999, 0.08505, 0.772, 0.1025, 0.7476, 0.2141, 0.7999, 0.2001, 0.772, 0.228, 0.7371, 0.2489, 0.7824, 0.1234, 0.6848, 0.1618, 0.6848, 0.1548, 0.7336, 0.1304, 0.7336, 0.1548, 0.9394, 0.1792, 0.9254, 0.2001, 0.9707, 0.1618, 0.9882, 0.2489, 0.7824, 0.2559, 0.8382, 0.2176, 0.8382, 0.2141, 0.7999, 0.1304, 0.7336, 0.1025, 0.7476, 0.08505, 0.7022, 0.1234, 0.6848, 0.07111, 0.8731, 0.08505, 0.9045, 0.05367, 0.9359, 0.03624, 0.8905, 0.364, 0.02229, 0.4024, 0.02229, 0.3954, 0.07459, 0.371, 0.07459, 0.1757, 0.5732, 0.03275, 0.5453, 0.03275, 0.5453, 0.1757, 0.5732, 0.228, 0.9359, 0.2001, 0.9707, 0.1792, 0.9254, 0.2001, 0.9045, 0.08505, 0.7022, 0.1234, 0.6848, 0.1304, 0.7336, 0.1025, 0.7476, 0.2489, 0.7824, 0.2559, 0.8382, 0.2176, 0.8382, 0.2141, 0.7999, 0.1548, 0.9394, 0.2001, 0.772, 0.2176, 0.8382, 0.779, 0.779, 0.772, 0.9463, 0.5, 0.9533, 0.5, 0.7824, 0.2141, 0.7999, 0.2176, 0.8382, 0.2176, 0.8382, 0.2141, 0.7999, 0.1792, 0.7476, 0.1548, 0.7336, 0.1548, 0.7336, 0.1792, 0.7476, 0.2141, 0.8731, 0.2001, 0.9045, 0.2001, 0.9045, 0.2141, 0.8731, 0.3466, 0.2664, 0.3257, 0.242, 0.3257, 0.242, 0.3466, 0.2664, 0.1025, 0.7476, 0.1304, 0.7336, 0.1304, 0.7336, 0.1025, 0.7476, 0.3257, 0.1095, 0.3117, 0.1408, 0.2768, 0.1234, 0.2978, 0.07808, 0.1618, 0.6848, 0.2001, 0.7022, 0.1792, 0.7476, 0.1548, 0.7336, 0.1025, 0.9254, 0.1304, 0.9394, 0.1304, 0.9394, 0.1025, 0.9254, 0.07111, 0.7999, 0.06413, 0.8382, 0.06413, 0.8382, 0.07111, 0.7999, 0.1792, 0.7476, 0.2001, 0.772, 0.2001, 0.772, 0.1792, 0.7476, 0.07111, 0.8731, 0.07111, 0.7999, 0.1025, 0.7476, 0.07111, 0.8731, 0.08505, 0.9045, 0.08505, 0.9045, 0.07111, 0.8731, 0.2001, 0.9045, 0.1548, 0.9394, 0.2176, 0.8382, 0.2001, 0.772, 0.1792, 0.7476, 0.1792, 0.7476, 0.2001, 0.772, 0.1025, 0.7476, 0.1548, 0.7336, 0.2001, 0.772, 0.1548, 0.9394, 0.1025, 0.9254, 0.07111, 0.8731, 0.1618, 0.9882, 0.1234, 0.9882, 0.1304, 0.9394, 0.1548, 0.9394, 0.2001, 0.7022, 0.228, 0.7371, 0.2001, 0.772, 0.1792, 0.7476, 0.07111, 0.8731, 0.08505, 0.9045, 0.05367, 0.9359, 0.03624, 0.8905, 0.08505, 0.772, 0.07111, 0.7999, 0.03624, 0.7824, 0.05367, 0.7371, 0.4965, 0.1757, 0.4895, 0.228, 0.4547, 0.2106, 0.4616, 0.1757, 0.2141, 0.8731, 0.2176, 0.8382, 0.2559, 0.8382, 0.2489, 0.8905, 0.1792, 0.9254, 0.2001, 0.9045, 0.228, 0.9359, 0.2001, 0.9707, 0.001368, 0.9986, 0.001368, 0.001368, 0.9986, 0.001368, 0.9986, 0.9986, 0.001368, 0.001368, 0.001368, 0.001368, 0.001368, 0.001368, 0.001368, 0.001368, 0.1792, 0.9254, 0.2001, 0.9045, 0.2001, 0.9045, 0.1792, 0.9254, 0.2141, 0.7999, 0.2001, 0.772, 0.2001, 0.772, 0.2141, 0.7999, 0.001368, 0.001368, 0.001368, 0.001368, 0.001368, 0.001368, 0.001368, 0.001368, 0.2176, 0.8382, 0.2141, 0.8731, 0.2141, 0.8731, 0.2176, 0.8382, 0.1548, 0.9394, 0.1304, 0.9394, 0.1025, 0.9254, 0.1548, 0.7336, 0.1792, 0.7476, 0.2001, 0.772, 0.07111, 0.7999, 0.08505, 0.772, 0.1025, 0.7476, 0.2141, 0.8731, 0.2001, 0.9045, 0.2176, 0.8382, 0.1025, 0.7476, 0.1304, 0.7336, 0.1548, 0.7336, 0.2001, 0.9045, 0.1792, 0.9254, 0.1548, 0.9394, 0.2001, 0.772, 0.2141, 0.7999, 0.2176, 0.8382, 0.1025, 0.9254, 0.08505, 0.9045, 0.07111, 0.8731, 0.07111, 0.8731, 0.06413, 0.8382, 0.07111, 0.7999, 0.07111, 0.2106, 0.07111, 0.1408, 0.1025, 0.08505, 0.1304, 0.07459, 0.1025, 0.08505, 0.1025, 0.08505, 0.1304, 0.07459, 0.1304, 0.9394, 0.1548, 0.9394, 0.1618, 0.9882, 0.1234, 0.9882, 0.001368, 0.001368, 0.001368, 0.001368, 0.001368, 0.001368, 0.001368, 0.001368, 0.1548, 0.2768, 0.1792, 0.2664, 0.2001, 0.3082, 0.1618, 0.3291, 0.2001, 0.9045, 0.2141, 0.8731, 0.2489, 0.8905, 0.228, 0.9359, 0.2001, 0.1095, 0.1792, 0.08505, 0.2001, 0.04321, 0.228, 0.07808, 0.08505, 0.04321, 0.1234, 0.02229, 0.1304, 0.07459, 0.1025, 0.08505, 0.1618, 0.02229, 0.2001, 0.04321, 0.1792, 0.08505, 0.1548, 0.07459, 0.3117, 0.1408, 0.3082, 0.1757, 0.2699, 0.1757, 0.2768, 0.1234, 0.001368, 0.001368, 0.001368, 0.001368, 0.001368, 0.001368, 0.001368, 0.001368, 0.4721, 0.2768, 0.4407, 0.3082, 0.4233, 0.2664, 0.4407, 0.242, 0.1548, 0.2768, 0.1025, 0.2664, 0.07111, 0.2106, 0.2141, 0.2106, 0.2001, 0.242, 0.2001, 0.242, 0.2141, 0.2106, 0.2141, 0.1408, 0.2176, 0.1757, 0.2176, 0.1757, 0.2141, 0.1408, 0.4024, 0.3291, 0.364, 0.3291, 0.371, 0.2768, 0.3954, 0.2768, 0.1792, 0.2664, 0.2001, 0.242, 0.2001, 0.242, 0.1792, 0.2664, 0.1792, 0.2664, 0.2001, 0.242, 0.228, 0.2768, 0.2001, 0.3082, 0.3117, 0.2106, 0.3257, 0.242, 0.3257, 0.242, 0.3117, 0.2106, 0.9533, 0.5, 0.9463, 0.772, 0.779, 0.779, 0.7824, 0.5, 0.1792, 0.08505, 0.1548, 0.07459, 0.1548, 0.07459, 0.1792, 0.08505, 0.1025, 0.2664, 0.1304, 0.2768, 0.1304, 0.2768, 0.1025, 0.2664, 0.1025, 0.08505, 0.08505, 0.1095, 0.08505, 0.1095, 0.1025, 0.08505, 0.001368, 0.001368, 0.001368, 0.001368, 0.001368, 0.001368, 0.001368, 0.001368, 0.1792, 0.08505, 0.2001, 0.1095, 0.2001, 0.1095, 0.1792, 0.08505, 0.08505, 0.242, 0.1025, 0.2664, 0.08505, 0.3082, 0.05367, 0.2768, 0.08505, 0.1095, 0.07111, 0.1408, 0.07111, 0.1408, 0.08505, 0.1095, 0.07111, 0.1408, 0.06413, 0.1757, 0.06413, 0.1757, 0.07111, 0.1408, 0.1548, 0.2768, 0.2001, 0.1095, 0.2176, 0.1757, 0.001368, 0.001368, 0.9986, 0.001368, 0.9986, 0.9986, 0.001368, 0.9986, 0.1025, 0.08505, 0.1548, 0.07459, 0.2001, 0.1095, 0.4547, 0.1408, 0.4407, 0.1095, 0.4721, 0.07808, 0.4895, 0.1234, 0.4407, 0.04321, 0.4721, 0.07808, 0.4407, 0.1095, 0.4233, 0.08505, 0.001368, 0.001368, 0.001368, 0.001368, 0.001368, 0.001368, 0.001368, 0.001368, 0.001368, 0.001368, 0.001368, 0.001368, 0.001368, 0.001368, 0.001368, 0.001368, 0.2176, 0.1757, 0.2141, 0.1408, 0.2489, 0.1234, 0.2559, 0.1757, 0.2141, 0.7999, 0.2001, 0.772, 0.228, 0.7371, 0.2489, 0.7824, 0.1025, 0.2664, 0.08505, 0.242, 0.07111, 0.2106, 0.2001, 0.242, 0.1548, 0.2768, 0.2176, 0.1757, 0.9254, 0.07808, 0.772, 0.05716, 0.779, 0.2245, 0.9463, 0.2315, 0.07111, 0.2106, 0.08505, 0.242, 0.08505, 0.242, 0.07111, 0.2106, 0.2141, 0.2106, 0.2176, 0.1757, 0.2176, 0.1757, 0.2141, 0.2106, 0.1548, 0.2768, 0.1792, 0.2664, 0.1792, 0.2664, 0.1548, 0.2768, 0.1548, 0.07459, 0.1792, 0.08505, 0.2001, 0.1095, 0.1548, 0.2768, 0.1304, 0.2768, 0.1025, 0.2664, 0.07111, 0.2106, 0.06413, 0.1757, 0.07111, 0.1408, 0.1025, 0.08505, 0.1304, 0.07459, 0.1548, 0.07459, 0.07111, 0.1408, 0.08505, 0.1095, 0.1025, 0.08505, 0.2141, 0.2106, 0.2001, 0.242, 0.2176, 0.1757, 0.2001, 0.1095, 0.2141, 0.1408, 0.2176, 0.1757, 0.2001, 0.242, 0.1792, 0.2664, 0.1548, 0.2768, 0.2559, 0.1757, 0.2489, 0.228, 0.2141, 0.2106, 0.2176, 0.1757, 0.1025, 0.08505, 0.08505, 0.1095, 0.05367, 0.07808, 0.08505, 0.04321, 0.1618, 0.3291, 0.1234, 0.3291, 0.1304, 0.2768, 0.1548, 0.2768, 0.3466, 0.08505, 0.3954, 0.07459, 0.4407, 0.1095, 0.07111, 0.7999, 0.06413, 0.8382, 0.02926, 0.8382, 0.03624, 0.7824, 0.3117, 0.2106, 0.3257, 0.242, 0.2978, 0.2768, 0.2768, 0.228, 0.08505, 0.772, 0.1025, 0.7476, 0.1025, 0.7476, 0.08505, 0.772, 0.371, 0.07459, 0.3466, 0.08505, 0.3257, 0.04321, 0.364, 0.02229, 0.08505, 0.9707, 0.05367, 0.9359, 0.08505, 0.9045, 0.1025, 0.9254, 0.2315, 0.05716, 0.2245, 0.2245, 0.05716, 0.2315, 0.08157, 0.07808, 0.3954, 0.2768, 0.4233, 0.2664, 0.4407, 0.3082, 0.4024, 0.3291, 0.001368, 0.001368, 0.9986, 0.001368, 0.9986, 0.9986, 0.001368, 0.9986, 0.3954, 0.2768, 0.4407, 0.1095, 0.4616, 0.1757, 0.1304, 0.9394, 0.1025, 0.9254, 0.1025, 0.9254, 0.1304, 0.9394, 0.4233, 0.08505, 0.3954, 0.07459, 0.4024, 0.02229, 0.4407, 0.04321, 0.3082, 0.1757, 0.3117, 0.2106, 0.3117, 0.2106, 0.3082, 0.1757, 0.2001, 0.242, 0.2141, 0.2106, 0.2489, 0.228, 0.228, 0.2768, 0.06413, 0.1757, 0.07111, 0.2106, 0.07111, 0.2106, 0.06413, 0.1757, 0.4233, 0.08505, 0.3954, 0.07459, 0.3954, 0.07459, 0.4233, 0.08505, 0.3082, 0.1757, 0.3117, 0.1408, 0.3117, 0.1408, 0.3082, 0.1757, 0.4233, 0.08505, 0.4407, 0.1095, 0.4407, 0.1095, 0.4233, 0.08505, 0.2315, 0.9463, 0.5, 0.9533, 0.5, 0.7824, 0.2245, 0.779, 0.2245, 0.779, 0.05716, 0.772, 0.07808, 0.9254, 0.2315, 0.9463, 0.1548, 0.07459, 0.1304, 0.07459, 0.1234, 0.02229, 0.1618, 0.02229, 0.001368, 0.001368, 0.9986, 0.001368, 0.9986, 0.9986, 0.001368, 0.9986, 0.001368, 0.001368, 0.001368, 0.001368, 0.001368, 0.001368, 0.001368, 0.001368, 0.08505, 0.9045, 0.1025, 0.9254, 0.1025, 0.9254, 0.08505, 0.9045, 0.1304, 0.9394, 0.1548, 0.9394, 0.1548, 0.9394, 0.1304, 0.9394, 0.4407, 0.242, 0.3954, 0.2768, 0.4616, 0.1757, 0.2141, 0.8731, 0.2176, 0.8382, 0.2176, 0.8382, 0.2141, 0.8731, 0.1025, 0.2664, 0.1304, 0.2768, 0.1234, 0.3291, 0.08505, 0.3082, 0.05367, 0.2768, 0.03624, 0.228, 0.07111, 0.2106, 0.08505, 0.242, 0.08505, 0.1095, 0.07111, 0.1408, 0.03624, 0.1234, 0.05367, 0.07808, 0.03624, 0.8905, 0.02926, 0.8382, 0.06413, 0.8382, 0.07111, 0.8731, 0.9986, 0.9986, 0.001368, 0.9986, 0.001368, 0.001368, 0.9986, 0.001368, 0.3117, 0.2106, 0.3117, 0.1408, 0.3466, 0.08505, 0.3466, 0.08505, 0.371, 0.07459, 0.3954, 0.07459, 0.3466, 0.2664, 0.3257, 0.242, 0.3117, 0.2106, 0.3954, 0.2768, 0.3466, 0.2664, 0.3117, 0.2106, 0.3954, 0.2768, 0.4233, 0.2664, 0.4233, 0.2664, 0.3954, 0.2768, 0.1304, 0.7336, 0.1025, 0.7476, 0.1025, 0.7476, 0.1304, 0.7336, 0.2141, 0.8731, 0.2176, 0.8382, 0.2559, 0.8382, 0.2489, 0.8905, 0.001368, 0.001368, 0.001368, 0.001368, 0.001368, 0.001368, 0.001368, 0.001368, 0.3257, 0.1095, 0.3117, 0.1408, 0.3117, 0.1408, 0.3257, 0.1095, 0.4407, 0.1095, 0.4547, 0.1408, 0.4616, 0.1757, 0.4407, 0.242, 0.4233, 0.2664, 0.3954, 0.2768, 0.3117, 0.1408, 0.3257, 0.1095, 0.3466, 0.08505, 0.4547, 0.2106, 0.4407, 0.242, 0.4616, 0.1757, 0.3954, 0.07459, 0.4233, 0.08505, 0.4407, 0.1095, 0.3954, 0.2768, 0.371, 0.2768, 0.3466, 0.2664, 0.3117, 0.2106, 0.3082, 0.1757, 0.3117, 0.1408, 0.1304, 0.9394, 0.1548, 0.9394, 0.1548, 0.9394, 0.1304, 0.9394, 0.001368, 0.001368, 0.9986, 0.001368, 0.9986, 0.9986, 0.001368, 0.9986, 0.5, 0.7824, 0.779, 0.779, 0.7824, 0.5, 0.5, 0.5, 0.9986, 0.9986, 0.001368, 0.9986, 0.001368, 0.001368, 0.9986, 0.001368, 0.001368, 0.001368, 0.001368, 0.001368, 0.001368, 0.001368, 0.001368, 0.001368, 0.9986, 0.9986, 0.001368, 0.9986, 0.001368, 0.001368, 0.9986, 0.001368, 0.1095, 0.7964, 0.1304, 0.9533, 0.1304, 0.9533, 0.1095, 0.7964, 0.9986, 0.9986, 0.001368, 0.9986, 0.001368, 0.001368, 0.9986, 0.001368, 0.9986, 0.9986, 0.001368, 0.9986, 0.001368, 0.001368, 0.9986, 0.001368, 0.1618, 0.2245, 0.07459, 0.2315, 0.07459, 0.2315, 0.1618, 0.2245, 0.001368, 0.001368, 0.001368, 0.001368, 0.001368, 0.001368, 0.001368, 0.001368, 0.2908, 0.3222, 0.4128, 0.9289, 0.3745, 0.9324, 0.2664, 0.3849, 0.9951, 0.3326, 0.9917, 0.3919, 0.7232, 0.3849, 0.6988, 0.3222, 0.001368, 0.001368, 0.001368, 0.001368, 0.001368, 0.001368, 0.001368, 0.001368, 0.001368, 0.001368, 0.001368, 0.001368, 0.001368, 0.001368, 0.001368, 0.001368, 0.001368, 0.001368, 0.001368, 0.001368, 0.001368, 0.001368, 0.001368, 0.001368, 0.001368, 0.001368, 0.001368, 0.001368, 0.001368, 0.001368, 0.001368, 0.001368, 0.001368, 0.001368, 0.001368, 0.001368, 0.001368, 0.001368, 0.001368, 0.001368, 0.001368, 0.001368, 0.001368, 0.001368, 0.001368, 0.001368, 0.001368, 0.001368, 0.001368, 0.001368, 0.001368, 0.001368, 0.001368, 0.001368, 0.001368, 0.001368, 0.001368, 0.001368, 0.001368, 0.001368, 0.001368, 0.001368, 0.001368, 0.001368, 0.001368, 0.001368, 0.001368, 0.001368, 0.001368, 0.001368, 0.001368, 0.001368, 0.001368, 0.001368, 0.001368, 0.001368, 0.001368, 0.001368, 0.001368, 0.001368, 0.001368, 0.001368, 0.001368, 0.001368, 0.001368, 0.001368, 0.001368, 0.001368, 0.001368, 0.001368, 0.001368, 0.001368, 0.001368, 0.001368, 0.001368, 0.001368, 0.001368, 0.001368, 0.001368, 0.001368, 0.001368, 0.001368, 0.001368, 0.001368, 0.001368, 0.001368, 0.001368, 0.001368, 0.001368, 0.001368, 0.2664, 0.3849, -0.002119, 0.3919, -0.005606, 0.3326, 0.2908, 0.3222, 0.07111, 0.1408, 0.06413, 0.1757, 0.02926, 0.1757, 0.03624, 0.1234, 0.001368, 0.001368, 0.001368, 0.001368, 0.001368, 0.001368, 0.001368, 0.001368, 0.001368, 0.001368, 0.001368, 0.001368, 0.001368, 0.001368, 0.001368, 0.001368, 0.001368, 0.001368, 0.001368, 0.001368, 0.001368, 0.001368, 0.001368, 0.001368, 0.001368, 0.001368, 0.001368, 0.001368, 0.001368, 0.001368, 0.001368, 0.001368, 0.001368, 0.001368, 0.001368, 0.001368, 0.001368, 0.001368, 0.001368, 0.001368, 0.001368, 0.001368, 0.001368, 0.001368, 0.001368, 0.001368, 0.001368, 0.001368, 0.001368, 0.001368, 0.001368, 0.001368, 0.001368, 0.001368, 0.07459, 0.2315, 0.1618, 0.2245, 0.1757, 0.5732, 0.03275, 0.5453, 0.001368, 0.001368, 0.001368, 0.001368, 0.001368, 0.001368, 0.001368, 0.001368, 0.001368, 0.001368, 0.001368, 0.001368, 0.001368, 0.001368, 0.001368, 0.001368, 0.001368, 0.001368, 0.001368, 0.001368, 0.001368, 0.001368, 0.001368, 0.001368, 0.001368, 0.001368, 0.001368, 0.001368, 0.001368, 0.001368, 0.001368, 0.001368, 0.001368, 0.001368, 0.001368, 0.001368, 0.001368, 0.001368, 0.001368, 0.001368, 0.3257, 0.3082, 0.2978, 0.2768, 0.3257, 0.242, 0.3466, 0.2664, 0.3466, 0.2664, 0.371, 0.2768, 0.364, 0.3291, 0.3257, 0.3082, 0.001368, 0.001368, 0.001368, 0.001368, 0.001368, 0.001368, 0.001368, 0.001368, 0.001368, 0.001368, 0.001368, 0.001368, 0.001368, 0.001368, 0.001368, 0.001368, 0.001368, 0.001368, 0.001368, 0.001368, 0.001368, 0.001368, 0.001368, 0.001368, 0.001368, 0.001368, 0.001368, 0.001368, 0.001368, 0.001368, 0.001368, 0.001368, 0.4547, 0.1408, 0.4407, 0.1095, 0.4407, 0.1095, 0.4547, 0.1408, 0.08505, 0.772, 0.07111, 0.7999, 0.07111, 0.7999, 0.08505, 0.772, 0.001368, 0.001368, 0.001368, 0.001368, 0.001368, 0.001368, 0.001368, 0.001368, 0.001368, 0.001368, 0.001368, 0.001368, 0.001368, 0.001368, 0.001368, 0.001368, 0.001368, 0.001368, 0.001368, 0.001368, 0.001368, 0.001368, 0.001368, 0.001368, 0.001368, 0.001368, 0.001368, 0.001368, 0.001368, 0.001368, 0.001368, 0.001368, 0.001368, 0.001368, 0.001368, 0.001368, 0.001368, 0.001368, 0.001368, 0.001368, 0.001368, 0.001368, 0.001368, 0.001368, 0.001368, 0.001368, 0.001368, 0.001368, 0.001368, 0.001368, 0.001368, 0.001368, 0.001368, 0.001368, 0.001368, 0.001368, 0.001368, 0.001368, 0.001368, 0.001368, 0.1025, 0.7476, 0.08505, 0.772, 0.05367, 0.7371, 0.08505, 0.7022, 0.3466, 0.08505, 0.3257, 0.1095, 0.3257, 0.1095, 0.3466, 0.08505, 0.001368, 0.001368, 0.001368, 0.001368, 0.001368, 0.001368, 0.001368, 0.001368, 0.07111, 0.8731, 0.1025, 0.7476, 0.2001, 0.772, 0.1548, 0.9394, 0.001368, 0.001368, 0.001368, 0.001368, 0.001368, 0.001368, 0.001368, 0.001368, 0.08505, 0.9045, 0.1025, 0.9254, 0.08505, 0.9707, 0.05367, 0.9359, 0.001368, 0.001368, 0.001368, 0.001368, 0.001368, 0.001368, 0.001368, 0.001368, 0.001368, 0.001368, 0.001368, 0.001368, 0.001368, 0.001368, 0.001368, 0.001368, 0.001368, 0.001368, 0.001368, 0.001368, 0.001368, 0.001368, 0.001368, 0.001368, 0.001368, 0.001368, 0.001368, 0.001368, 0.001368, 0.001368, 0.001368, 0.001368, 0.001368, 0.001368, 0.001368, 0.001368, 0.001368, 0.001368, 0.001368, 0.001368, 0.001368, 0.001368, 0.001368, 0.001368, 0.001368, 0.001368, 0.001368, 0.001368, 0.001368, 0.001368, 0.001368, 0.001368, 0.001368, 0.001368, 0.001368, 0.001368, 0.001368, 0.001368, 0.001368, 0.001368, 0.001368, 0.001368, 0.001368, 0.001368, 0.001368, 0.001368, 0.001368, 0.001368, 0.001368, 0.001368, 0.001368, 0.001368, 0.001368, 0.001368, 0.001368, 0.001368, 0.001368, 0.001368, 0.001368, 0.001368, 0.001368, 0.001368, 0.001368, 0.001368, 0.001368, 0.001368, 0.001368, 0.001368, 0.001368, 0.001368, 0.001368, 0.001368, 0.001368, 0.001368, 0.001368, 0.001368, 0.001368, 0.001368, 0.001368, 0.001368, 0.001368, 0.001368, 0.001368, 0.001368, 0.001368, 0.001368, 0.001368, 0.001368, 0.001368, 0.001368, 0.001368, 0.001368, 0.001368, 0.001368, 0.001368, 0.001368, 0.001368, 0.001368, 0.001368, 0.001368, 0.001368, 0.001368, 0.001368, 0.001368, 0.001368, 0.001368, 0.001368, 0.001368, 0.001368, 0.001368, 0.001368, 0.001368, 0.001368, 0.001368, 0.001368, 0.001368, 0.001368, 0.001368, 0.001368, 0.001368, 0.001368, 0.001368, 0.001368, 0.001368, 0.001368, 0.001368, 0.001368, 0.001368, 0.001368, 0.001368, 0.001368, 0.001368, 0.001368, 0.001368, 0.001368, 0.001368, 0.001368, 0.001368, 0.001368, 0.001368, 0.001368, 0.001368, 0.001368, 0.001368, 0.001368, 0.001368, 0.001368, 0.001368, 0.001368, 0.001368, 0.001368, 0.001368, 0.001368, 0.001368, 0.001368, 0.001368, 0.001368, 0.001368, 0.001368, 0.001368, 0.001368, 0.001368, 0.001368, 0.001368, 0.001368, 0.001368, 0.001368, 0.001368, 0.001368, 0.001368, 0.001368, 0.001368, 0.06413, 0.8382, 0.07111, 0.8731, 0.07111, 0.8731, 0.06413, 0.8382, 0.6151, 0.9324, 0.5767, 0.9289, 0.6988, 0.3222, 0.7232, 0.3849, 0.001368, 0.001368, 0.001368, 0.001368, 0.001368, 0.001368, 0.001368, 0.001368, 0.08505, 0.9045, 0.1025, 0.9254, 0.1025, 0.9254, 0.08505, 0.9045, 0.4547, 0.1408, 0.4616, 0.1757, 0.4616, 0.1757, 0.4547, 0.1408, 0.001368, 0.001368, 0.001368, 0.001368, 0.001368, 0.001368, 0.001368, 0.001368, 0.001368, 0.001368, 0.001368, 0.001368, 0.001368, 0.001368, 0.001368, 0.001368, 0.2245, 0.2245, 0.05716, 0.2315, 0.05018, 0.5, 0.221, 0.5, 0.1757, 0.5732, 0.2245, 0.7511, 0.8208, 0.1164, 0.2245, 0.7511, 0.8522, 0.8626, 0.8208, 0.1164, 0.1757, 0.5732, 0.8208, 0.1164, 0.1687, 0.1164, 0.1095, 0.7964, 0.1304, 0.9533, 0.8522, 0.8626, 0.1757, 0.5732, 0.1687, 0.1164, 0.1618, 0.2245, 0.07459, 0.2315, 0.03275, 0.5453, 0.1757, 0.5732, 0.1618, 0.2245, 0.2245, 0.7511, 0.1095, 0.7964, 0.8522, 0.8626, 0.1757, 0.5732, 0.8208, 0.1164, 0.2245, 0.7511, 0.2245, 0.7511, 0.8208, 0.1164, 0.8522, 0.8626, 0.1757, 0.5732, 0.1687, 0.1164, 0.8208, 0.1164, 0.1095, 0.7964, 0.8522, 0.8626, 0.1304, 0.9533, 0.1757, 0.5732, 0.1618, 0.2245, 0.1687, 0.1164, 0.07459, 0.2315, 0.1618, 0.2245, 0.1757, 0.5732, 0.03275, 0.5453, 0.2245, 0.7511, 0.8522, 0.8626, 0.1095, 0.7964, 0.3954, 0.07459, 0.371, 0.07459, 0.371, 0.07459, 0.3954, 0.07459, 0.8208, 0.1164, 0.8522, 0.8626, 0.8522, 0.8626, 0.8208, 0.1164, 0.1618, 0.2245, 0.1687, 0.1164, 0.1687, 0.1164, 0.1618, 0.2245, 0.6081, -0.002119, 0.6674, -0.002119, 0.6674, 0.9986, 0.6081, 0.9986, 0.1618, 0.2245, 0.07459, 0.2315, 0.07459, 0.2315, 0.1618, 0.2245, 0.8522, 0.8626, 0.1304, 0.9533, 0.1304, 0.9533, 0.8522, 0.8626, 0.1618, 0.2245, 0.1687, 0.1164, 0.1687, 0.1164, 0.1618, 0.2245, 0.2245, 0.7511, 0.1095, 0.7964, 0.1095, 0.7964, 0.2245, 0.7511, 0.001368, 0.001368, 0.9986, 0.001368, 0.9986, 0.9986, 0.001368, 0.9986, 0.1548, 0.2768, 0.1304, 0.2768, 0.1304, 0.2768, 0.1548, 0.2768, 0.1757, 0.5732, 0.2245, 0.7511, 0.8208, 0.1164, 0.2245, 0.7511, 0.8522, 0.8626, 0.8208, 0.1164, 0.1757, 0.5732, 0.8208, 0.1164, 0.1687, 0.1164, 0.1095, 0.7964, 0.1304, 0.9533, 0.8522, 0.8626, 0.1757, 0.5732, 0.1687, 0.1164, 0.1618, 0.2245, 0.001368, 0.001368, 0.001368, 0.001368, 0.001368, 0.001368, 0.001368, 0.001368, 0.2245, 0.7511, 0.1095, 0.7964, 0.8522, 0.8626, 0.1757, 0.5732, 0.8208, 0.1164, 0.2245, 0.7511, 0.2245, 0.7511, 0.8208, 0.1164, 0.8522, 0.8626, 0.1757, 0.5732, 0.1687, 0.1164, 0.8208, 0.1164, 0.1095, 0.7964, 0.8522, 0.8626, 0.1304, 0.9533, 0.1757, 0.5732, 0.1618, 0.2245, 0.1687, 0.1164, 0.07459, 0.2315, 0.03275, 0.5453, 0.1757, 0.5732, 0.1618, 0.2245, 0.2245, 0.7511, 0.8522, 0.8626, 0.1095, 0.7964, 0.9986, 0.001368, 0.9986, 0.9986, 0.001368, 0.9986, 0.001368, 0.001368, 0.001368, 0.001368, 0.9986, 0.001368, 0.9986, 0.9986, 0.001368, 0.9986, 0.4547, 0.2106, 0.4407, 0.242, 0.4407, 0.242, 0.4547, 0.2106, 0.001368, 0.001368, 0.9986, 0.001368, 0.9986, 0.9986, 0.001368, 0.9986, 0.001368, 0.001368, 0.9986, 0.001368, 0.9986, 0.9986, 0.001368, 0.9986, 0.8208, 0.1164, 0.8522, 0.8626, 0.8522, 0.8626, 0.8208, 0.1164, 0.001368, 0.001368, 0.9986, 0.001368, 0.9986, 0.9986, 0.001368, 0.9986, 0.8208, 0.1164, 0.1687, 0.1164, 0.1687, 0.1164, 0.8208, 0.1164, 0.1757, 0.5732, 0.2245, 0.7511, 0.2245, 0.7511, 0.1757, 0.5732, 0.001368, 0.001368, 0.9986, 0.001368, 0.9986, 0.9986, 0.001368, 0.9986, 0.1757, 0.5732, 0.2245, 0.7511, 0.2245, 0.7511, 0.1757, 0.5732, 0.001368, 0.001368, 0.001368, 0.001368, 0.001368, 0.001368, 0.001368, 0.001368, 0.9986, 0.9986, 0.001368, 0.9986, 0.001368, 0.001368, 0.9986, 0.001368, 0.2908, 0.9986, -0.005606, 0.9986, 0.004854, -0.002119, 0.3012, -0.002119, 0.001368, 0.001368, 0.001368, 0.001368, 0.001368, 0.001368, 0.001368, 0.001368, 0.08505, 0.772, 0.07111, 0.7999, 0.07111, 0.7999, 0.08505, 0.772, 0.371, 0.2768, 0.3954, 0.2768, 0.3954, 0.2768, 0.371, 0.2768, 0.001368, 0.001368, 0.9986, 0.001368, 0.9986, 0.9986, 0.001368, 0.9986, 0.3222, -0.002119, 0.9289, 0.001368, 0.9289, 0.9986, 0.3222, 0.9986, 0.001368, 0.001368, 0.001368, 0.001368, 0.001368, 0.001368, 0.001368, 0.001368, 0.7824, 0.5, 0.9533, 0.5, 0.9463, 0.2315, 0.779, 0.2245, 0.001368, 0.001368, 0.9986, 0.001368, 0.9986, 0.9986, 0.001368, 0.9986])
me_roundup.materials.append(mat_roundupmarqueeart)
me_roundup.materials.append(mat_roundupmonitorart)
me_roundup.materials.append(mat_roundupblack)
me_roundup.materials.append(mat_roundupbezelart)
me_roundup.materials.append(mat_roundupbuttoncolours)
me_roundup.materials.append(mat_roundupcoinart)
me_roundup.materials.append(mat_roundupcpoart)
me_roundup.materials.append(mat_roundupred)
me_roundup.materials.append(mat_rounduptmoldblack)
me_roundup.materials.append(mat_roundupsideleftout)
me_roundup.materials.append(mat_roundupsideleftin)
me_roundup.materials.append(mat_roundupsidelefttmold)
me_roundup.materials.append(mat_roundupsiderightin)
me_roundup.materials.append(mat_roundupsiderightout)
me_roundup.materials.append(mat_roundupsiderighttmold)
me_roundup.use_remesh_fix_poles = True
me_roundup.use_remesh_preserve_attributes = False
me_roundup.update()

# ---- objects
ob_roundup = bpy.data.objects.new('roundup', me_roundup)

# ---- transforms, parenting, visibility, modifiers, constraints
ob_roundup.location = (0.02579, -0.2079, 0.9805)
ob_roundup.rotation_euler = (1.571, 0.0, 0.0)
_m = ob_roundup.modifiers.new('Auto Smooth', 'NODES')
_m.node_group = ng_auto_smooth
_gi = [s.identifier for s in ng_auto_smooth.interface.items_tree if s.item_type == 'SOCKET' and s.in_out == 'INPUT']
_m[_gi[1]] = 1.047  # Angle
_m = ob_roundup.modifiers.new('WeightedNormal', 'WEIGHTED_NORMAL')
_m.keep_sharp = True

# ---- collection membership
scene.collection.objects.link(ob_roundup)

# ---- scene / render settings (as saved in the file)
scene.frame_start = 1; scene.frame_end = 250; scene.frame_set(1)
scene.render.engine = 'BLENDER_EEVEE_NEXT'
scene.cycles.use_denoising = False
scene.cycles.samples = 128
scene.cycles.sampling_pattern = 'TABULATED_SOBOL'
scene.cycles.use_adaptive_sampling = False
scene.cycles.use_light_tree = False
scene.view_settings.view_transform = 'Filmic'
bpy.context.view_layer.update()

# ---- added for rendering (the .blend has no active camera and no usable light): camera, sun
cam_auto = bpy.data.cameras.new('AutoCamera')
cam_auto.lens = 50.0
cam_auto.sensor_width = 36.0
cam_auto.clip_end = 1000.0
ob_auto_camera = bpy.data.objects.new('AutoCamera', cam_auto)
scene.collection.objects.link(ob_auto_camera)
ob_auto_camera.location = (1.88867, -2.27925, 2.42915)
ob_auto_camera.rotation_euler = (1.09748, -7.21219e-08, 0.694738)
scene.camera = ob_auto_camera
light_auto_sun = bpy.data.lights.new('AutoSun', 'SUN')
light_auto_sun.energy = 3.0
light_auto_sun.angle = 0.0523599
ob_auto_sun = bpy.data.objects.new('AutoSun', light_auto_sun)
scene.collection.objects.link(ob_auto_sun)
ob_auto_sun.rotation_euler = (0.872665, 0.174533, 0.523599)
bpy.context.view_layer.update()
